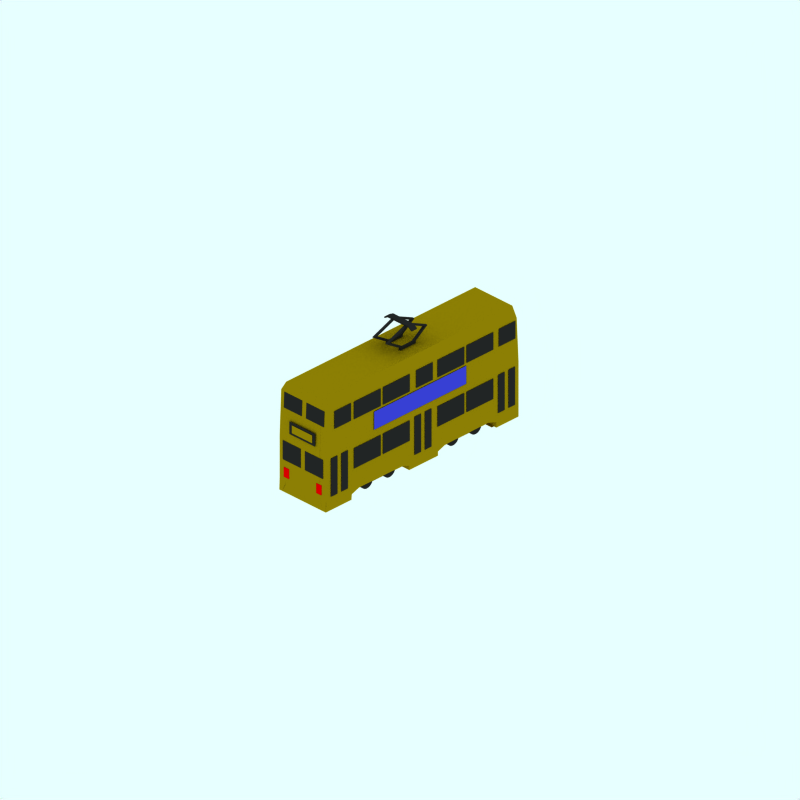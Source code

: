 # Source: blackpool-jubilee.blend  (saved by Blender 2.43.0; exported with 4.5.12 LTS)
import bpy
from mathutils import Matrix  # noqa: F401  (used for matrix-valued properties, if any)

bpy.ops.wm.read_factory_settings(use_empty=True)
scene = bpy.context.scene
scene.name = 'Scene'

# ---- collections
col_collection_1 = bpy.data.collections.new('Collection 1'); scene.collection.children.link(col_collection_1)
col_collection_2 = bpy.data.collections.new('Collection 2'); scene.collection.children.link(col_collection_2)
col_collection_2.hide_render = True
col_collection_2.hide_viewport = True
col_collection_3 = bpy.data.collections.new('Collection 3'); scene.collection.children.link(col_collection_3)
col_collection_3.hide_render = True
col_collection_3.hide_viewport = True

# ---- materials (node trees are filled in below, after node groups)
mat_redlight = bpy.data.materials.new('Redlight')
mat_redlight.alpha_threshold = 0.0
mat_redlight.preview_render_type = 'CUBE'
mat_redlight.diffuse_color = (0.9358, 0.0, 0.0, 1.0)
mat_redlight.specular_color = (1.0, 0.9999, 0.9999)
mat_redlight.roughness = 0.5
mat_redlight.line_color = (0.0, 0.0, 0.0, 1.0)
mat_underframe = bpy.data.materials.new('Underframe')
mat_underframe.alpha_threshold = 0.0
mat_underframe.preview_render_type = 'FLAT'
mat_underframe.diffuse_color = (0.1446, 0.1446, 0.1446, 1.0)
mat_underframe.roughness = 0.5
mat_underframe.line_color = (0.0, 0.0, 0.0, 1.0)
mat_endcoachwarning = bpy.data.materials.new('EndCoachWarning')
mat_endcoachwarning.alpha_threshold = 0.0
mat_endcoachwarning.preview_render_type = 'FLAT'
mat_endcoachwarning.diffuse_color = (0.6057, 0.4983, 0.01747, 1.0)
mat_endcoachwarning.roughness = 0.5
mat_endcoachwarning.line_color = (0.0, 0.0, 0.0, 1.0)
mat_maincolour2_001 = bpy.data.materials.new('MainColour2.001')
mat_maincolour2_001.alpha_threshold = 0.0
mat_maincolour2_001.preview_render_type = 'FLAT'
mat_maincolour2_001.diffuse_color = (0.1421, 0.62, 0.07963, 1.0)
mat_maincolour2_001.roughness = 0.5
mat_maincolour2_001.line_color = (0.0, 0.0, 0.0, 1.0)
mat_maincolour2 = bpy.data.materials.new('MainColour2')
mat_maincolour2.alpha_threshold = 0.0
mat_maincolour2.preview_render_type = 'FLAT'
mat_maincolour2.diffuse_color = (0.2375, 0.2518, 0.8334, 1.0)
mat_maincolour2.roughness = 0.5
mat_maincolour2.line_color = (0.0, 0.0, 0.0, 1.0)

# ---- material node trees

# ---- world
world_world = bpy.data.worlds.new('World'); scene.world = world_world
world_world.color = (0.9059, 1.0, 1.0)
world_world.use_sun_shadow = False
world_world.sun_shadow_jitter_overblur = 0.0
world_world.cycles.sampling_method = 'MANUAL'
world_world.cycles.sample_map_resolution = 256

# ---- cameras
cam_camera_001 = bpy.data.cameras.new('Camera.001')
cam_camera_001.type = 'ORTHO'
cam_camera_001.passepartout_alpha = 0.2
cam_camera_001.clip_end = 100.0
cam_camera_001.lens = 35.0
cam_camera_001.ortho_scale = 24.0
cam_camera_001.display_size = 5.91
cam_camera_001.show_passepartout = False
cam_camera_001.show_safe_areas = True
cam_camera_001.dof.focus_distance = 0.0
cam_camera_001.dof.aperture_fstop = 128.0

# ---- lights
light_lamp = bpy.data.lights.new('Lamp', 'SUN')
light_lamp.transmission_factor = 0.0
light_lamp.angle = 1.571
light_lamp.energy = 0.028
light_lamp.shadow_buffer_clip_start = 0.5
light_lamp.shadow_soft_size = 1.0
light_lamp.shadow_cascade_max_distance = 1000.0
light_lamp.cycles.use_multiple_importance_sampling = False

# ---- meshes
me_cube_003 = bpy.data.meshes.new('Cube.003')
me_cube_003.from_pydata([(-0.1078, -0.168, -0.2828), (-0.1078, 0.168, -0.2828), (0.1078, 0.168, -0.2828), (0.1078, -0.168, -0.2828), (-0.1078, -0.168, -0.4985), (-0.1078, 0.168, -0.4985), (0.1078, 0.168, -0.4985), (0.1078, -0.168, -0.4985), (0.1078, -0.168, 0.8793), (0.1078, 0.168, 0.8793), (-0.1078, 0.168, 0.8793), (-0.1078, -0.168, 0.8793), (0.1078, -0.168, 1.095), (0.1078, 0.168, 1.095), (-0.1078, 0.168, 1.095), (-0.1078, -0.168, 1.095)], [], [(0, 1, 2, 3), (4, 7, 6, 5), (0, 4, 5, 1), (1, 5, 6, 2), (2, 6, 7, 3), (4, 0, 3, 7), (12, 8, 11, 15), (13, 9, 8, 12), (14, 10, 9, 13), (15, 11, 10, 14), (11, 8, 9, 10), (13, 12, 15, 14)])
me_cube_003.materials.append(mat_redlight)
me_cube_003.use_remesh_preserve_volume = False
me_cube_003.use_remesh_preserve_attributes = False
me_cube_003.use_mirror_vertex_groups = False
me_cube_003.update()
me_cube_002 = bpy.data.meshes.new('Cube.002')
me_cube_002.from_pydata([(-0.1078, -0.168, -0.2828), (-0.1078, 0.168, -0.2828), (0.1078, 0.168, -0.2828), (0.1078, -0.168, -0.2828), (-0.1078, -0.168, -0.4985), (-0.1078, 0.168, -0.4985), (0.1078, 0.168, -0.4985), (0.1078, -0.168, -0.4985), (0.1078, -0.168, 0.8793), (0.1078, 0.168, 0.8793), (-0.1078, 0.168, 0.8793), (-0.1078, -0.168, 0.8793), (0.1078, -0.168, 1.095), (0.1078, 0.168, 1.095), (-0.1078, 0.168, 1.095), (-0.1078, -0.168, 1.095)], [], [(0, 1, 2, 3), (4, 7, 6, 5), (0, 4, 5, 1), (1, 5, 6, 2), (2, 6, 7, 3), (4, 0, 3, 7), (12, 8, 11, 15), (13, 9, 8, 12), (14, 10, 9, 13), (15, 11, 10, 14), (11, 8, 9, 10), (13, 12, 15, 14)])
me_cube_002.materials.append(mat_redlight)
me_cube_002.use_remesh_preserve_volume = False
me_cube_002.use_remesh_preserve_attributes = False
me_cube_002.use_mirror_vertex_groups = False
me_cube_002.update()
me_plane_011 = bpy.data.meshes.new('Plane.011')
me_plane_011.from_pydata([(0.2168, 0.3296, 4.152), (0.2168, -0.3296, 4.152), (-0.5454, -0.3296, 4.152), (-0.5454, 0.3296, 4.152), (0.3944, 0.3296, 4.152), (0.3944, -0.3296, 4.152), (1.157, -0.3296, 4.152), (1.157, 0.3296, 4.152), (1.157, 1.977, 4.083), (1.157, 1.443, 4.106), (0.3944, 1.443, 4.106), (0.3944, 1.977, 4.083), (-0.5454, 1.977, 4.083), (-0.5454, 1.443, 4.106), (0.2168, 1.443, 4.106), (0.2168, 1.977, 4.083)], [], [(0, 3, 2, 1), (5, 6, 7, 4), (10, 9, 8, 11), (13, 14, 15, 12)])
me_plane_011.materials.append(mat_underframe)
me_plane_011.use_remesh_preserve_volume = False
me_plane_011.use_remesh_preserve_attributes = False
me_plane_011.use_mirror_vertex_groups = False
me_plane_011.update()
me_plane_010 = bpy.data.meshes.new('Plane.010')
me_plane_010.from_pydata([(0.2168, 0.3296, 4.152), (0.2168, -0.3296, 4.152), (-0.5454, -0.3296, 4.152), (-0.5454, 0.3296, 4.152), (0.3944, 0.3296, 4.152), (0.3944, -0.3296, 4.152), (1.157, -0.3296, 4.152), (1.157, 0.3296, 4.152), (1.157, 1.977, 4.083), (1.157, 1.443, 4.106), (0.3944, 1.443, 4.106), (0.3944, 1.977, 4.083), (-0.5454, 1.977, 4.083), (-0.5454, 1.443, 4.106), (0.2168, 1.443, 4.106), (0.2168, 1.977, 4.083)], [], [(0, 3, 2, 1), (5, 6, 7, 4), (10, 9, 8, 11), (13, 14, 15, 12)])
me_plane_010.materials.append(mat_underframe)
me_plane_010.use_remesh_preserve_volume = False
me_plane_010.use_remesh_preserve_attributes = False
me_plane_010.use_mirror_vertex_groups = False
me_plane_010.update()
me_cube_001 = bpy.data.meshes.new('Cube.001')
me_cube_001.from_pydata([(0.44, -0.02277, -0.721), (0.44, -0.1875, -0.721), (-0.44, -0.1875, -0.721), (-0.44, -0.02277, -0.721), (0.44, -0.02277, -0.5563), (0.44, -0.1875, -0.5563), (-0.44, -0.1875, -0.5563), (-0.44, -0.02277, -0.5563), (0.7028, -0.1875, -0.5563), (0.7028, -0.02277, -0.5563), (0.7028, -0.1875, -0.721), (0.7028, -0.02277, -0.721), (-0.6503, -0.02277, -0.5563), (-0.6503, -0.1875, -0.5563), (-0.6503, -0.02277, -0.721), (-0.6503, -0.1875, -0.721), (-1.701, 0.7131, -0.721), (-1.701, 0.7131, -0.5563), (-1.452, 0.6999, -0.5563), (-1.452, 0.6999, -0.721), (-0.03269, 1.396, -0.721), (-0.03269, 1.396, -0.5563), (-0.2429, 1.396, -0.5563), (-0.2429, 1.396, -0.721), (-0.2429, 1.488, -0.721), (-0.2429, 1.488, -0.5563), (-0.03269, 1.488, -0.5563), (-0.03269, 1.488, -0.721), (0.2301, 1.488, -0.721), (0.2301, 1.488, -0.5563), (0.2301, 1.396, -0.5563), (0.2301, 1.396, -0.721), (1.912, 0.7393, -0.721), (1.912, 0.7393, -0.5563), (1.649, 0.7393, -0.5563), (1.649, 0.7393, -0.721), (1.649, 0.7393, 0.4453), (1.649, 0.7393, 0.61), (1.912, 0.7393, 0.61), (1.912, 0.7393, 0.4453), (0.2301, 1.396, 0.4453), (0.2301, 1.396, 0.61), (0.2301, 1.488, 0.61), (0.2301, 1.488, 0.4453), (-0.03269, 1.488, 0.4453), (-0.03269, 1.488, 0.61), (-0.2429, 1.488, 0.61), (-0.2429, 1.488, 0.4453), (-0.2429, 1.396, 0.4453), (-0.2429, 1.396, 0.61), (-0.03269, 1.396, 0.61), (-0.03269, 1.396, 0.4453), (-1.452, 0.6999, 0.4453), (-1.452, 0.6999, 0.61), (-1.701, 0.7131, 0.61), (-1.701, 0.7131, 0.4453), (-0.6503, -0.1875, 0.4453), (-0.6503, -0.02277, 0.4453), (-0.6503, -0.1875, 0.61), (-0.6503, -0.02277, 0.61), (0.7028, -0.02277, 0.4453), (0.7028, -0.1875, 0.4453), (0.7028, -0.02277, 0.61), (0.7028, -0.1875, 0.61), (-0.44, -0.02277, 0.61), (-0.44, -0.1875, 0.61), (0.44, -0.1875, 0.61), (0.44, -0.02277, 0.61), (-0.44, -0.02277, 0.4453), (-0.44, -0.1875, 0.4453), (0.44, -0.1875, 0.4453), (0.44, -0.02277, 0.4453), (-0.03269, 1.396, 0.8989), (-0.2429, 1.396, 0.8989), (-0.2429, 1.488, 0.8989), (-0.03269, 1.488, 0.8989), (0.2301, 1.488, 0.8989), (0.2301, 1.396, 0.8989), (0.2301, 1.222, 1.21), (0.2301, 1.314, 1.21), (-0.03269, 1.314, 1.21), (-0.2429, 1.314, 1.21), (-0.2429, 1.222, 1.21), (-0.03269, 1.222, 1.21), (0.2301, 1.396, -0.9612), (0.2301, 1.488, -0.9612), (-0.03269, 1.488, -0.9612), (-0.2429, 1.488, -0.9612), (-0.2429, 1.396, -0.9612), (-0.03269, 1.396, -0.9612), (-0.03269, 1.209, -1.218), (-0.2429, 1.209, -1.218), (-0.2429, 1.301, -1.218), (-0.03269, 1.301, -1.218), (0.2301, 1.301, -1.218), (0.2301, 1.209, -1.218)], [], [(0, 1, 2, 3), (4, 7, 6, 5), (1, 5, 6, 2), (4, 0, 3, 7), (0, 4, 9, 11), (5, 1, 10, 8), (4, 5, 8, 9), (1, 0, 11, 10), (11, 9, 8, 10), (2, 6, 13, 15), (6, 7, 12, 13), (3, 2, 15, 14), (15, 13, 12, 14), (12, 7, 18, 17), (14, 12, 17, 16), (3, 14, 16, 19), (7, 3, 19, 18), (18, 19, 20, 21), (19, 16, 23, 20), (16, 17, 22, 23), (17, 18, 21, 22), (22, 21, 26, 25), (23, 22, 25, 24), (26, 27, 24, 25), (27, 26, 29, 28), (26, 21, 30, 29), (30, 31, 28, 29), (31, 30, 33, 32), (30, 21, 34, 33), (20, 31, 32, 35), (21, 20, 35, 34), (34, 35, 32, 33), (4, 9, 33, 34), (9, 11, 32, 33), (0, 4, 34, 35), (0, 35, 32, 11), (71, 36, 39, 60), (71, 67, 37, 36), (62, 60, 39, 38), (67, 62, 38, 37), (37, 36, 39, 38), (50, 51, 36, 37), (51, 40, 39, 36), (41, 50, 37, 38), (40, 41, 38, 39), (41, 40, 43, 42), (51, 44, 43, 40), (44, 45, 42, 43), (45, 44, 47, 46), (51, 48, 47, 44), (48, 49, 46, 47), (54, 53, 50, 49), (55, 54, 49, 48), (52, 55, 48, 51), (53, 52, 51, 50), (64, 68, 52, 53), (68, 57, 55, 52), (57, 59, 54, 55), (59, 64, 53, 54), (56, 58, 59, 57), (68, 69, 56, 57), (65, 64, 59, 58), (69, 65, 58, 56), (60, 62, 63, 61), (70, 71, 60, 61), (67, 66, 63, 62), (66, 70, 61, 63), (71, 67, 62, 60), (67, 71, 68, 64), (70, 66, 65, 69), (67, 64, 65, 66), (71, 70, 69, 68), (25, 29, 43, 47), (22, 30, 40, 48), (22, 25, 47, 48), (29, 30, 40, 43), (49, 50, 72, 73), (45, 46, 74, 75), (46, 49, 73, 74), (42, 45, 75, 76), (50, 41, 77, 72), (41, 42, 76, 77), (77, 76, 79, 78), (72, 77, 78, 83), (76, 75, 80, 79), (74, 73, 82, 81), (75, 74, 81, 80), (73, 72, 83, 82), (80, 83, 78, 79), (82, 83, 80, 81), (31, 20, 89, 84), (28, 31, 84, 85), (27, 28, 85, 86), (24, 27, 86, 87), (23, 24, 87, 88), (20, 23, 88, 89), (89, 88, 91, 90), (88, 87, 92, 91), (87, 86, 93, 92), (86, 85, 94, 93), (85, 84, 95, 94), (84, 89, 90, 95), (90, 91, 92, 93), (90, 93, 94, 95)])
me_cube_001.materials.append(mat_underframe)
me_cube_001.use_remesh_preserve_volume = False
me_cube_001.use_remesh_preserve_attributes = False
me_cube_001.use_mirror_vertex_groups = False
me_cube_001.update()
me_plane_009 = bpy.data.meshes.new('Plane.009')
me_plane_009.from_pydata([(0.5426, -1.414, 4.177), (0.5426, -1.85, 4.177), (-0.5426, -1.85, 4.177), (-0.5426, -1.414, 4.177)], [], [(0, 3, 2, 1)])
me_plane_009.materials.append(mat_underframe)
me_plane_009.use_remesh_preserve_volume = False
me_plane_009.use_remesh_preserve_attributes = False
me_plane_009.use_mirror_vertex_groups = False
me_plane_009.update()
me_plane_008 = bpy.data.meshes.new('Plane.008')
me_plane_008.from_pydata([(0.4356, -1.504, 4.261), (0.4356, -1.781, 4.261), (-0.4356, -1.781, 4.261), (-0.4356, -1.504, 4.261)], [], [(0, 3, 2, 1)])
me_plane_008.materials.append(mat_endcoachwarning)
me_plane_008.use_remesh_preserve_volume = False
me_plane_008.use_remesh_preserve_attributes = False
me_plane_008.use_mirror_vertex_groups = False
me_plane_008.update()
me_plane_007 = bpy.data.meshes.new('Plane.007')
me_plane_007.from_pydata([(0.4356, -1.504, 4.261), (0.4356, -1.781, 4.261), (-0.4356, -1.781, 4.261), (-0.4356, -1.504, 4.261)], [], [(0, 3, 2, 1)])
me_plane_007.materials.append(mat_endcoachwarning)
me_plane_007.use_remesh_preserve_volume = False
me_plane_007.use_remesh_preserve_attributes = False
me_plane_007.use_mirror_vertex_groups = False
me_plane_007.update()
me_plane_006 = bpy.data.meshes.new('Plane.006')
me_plane_006.from_pydata([(0.5426, -1.414, 4.177), (0.5426, -1.85, 4.177), (-0.5426, -1.85, 4.177), (-0.5426, -1.414, 4.177)], [], [(0, 3, 2, 1)])
me_plane_006.materials.append(mat_underframe)
me_plane_006.use_remesh_preserve_volume = False
me_plane_006.use_remesh_preserve_attributes = False
me_plane_006.use_mirror_vertex_groups = False
me_plane_006.update()
me_plane_005 = bpy.data.meshes.new('Plane.005')
me_plane_005.from_pydata([(1.958, 0.495, 1.065), (1.958, -0.1317, 1.065), (-1.958, -0.1317, 1.065), (-1.958, 0.495, 1.065)], [], [(0, 3, 2, 1)])
me_plane_005.materials.append(mat_maincolour2_001)
me_plane_005.use_remesh_preserve_volume = False
me_plane_005.use_remesh_preserve_attributes = False
me_plane_005.use_mirror_vertex_groups = False
me_plane_005.update()
me_plane_004 = bpy.data.meshes.new('Plane.004')
me_plane_004.from_pydata([(1.958, 0.495, 1.053), (1.958, -0.1317, 1.053), (-1.958, -0.1317, 1.053), (-1.958, 0.495, 1.053)], [], [(0, 3, 2, 1)])
me_plane_004.materials.append(mat_maincolour2)
me_plane_004.use_remesh_preserve_volume = False
me_plane_004.use_remesh_preserve_attributes = False
me_plane_004.use_mirror_vertex_groups = False
me_plane_004.update()
me_plane_003 = bpy.data.meshes.new('Plane.003')
me_plane_003.from_pydata([(0.5248, 0.6578, 0.9311), (0.5248, -0.0443, 0.9311), (-0.1772, -0.0443, 0.9311), (-0.1772, 0.6578, 0.9311), (0.572, 0.6578, 0.9311), (0.572, -0.0443, 0.9311), (1.274, -0.0443, 0.9311), (1.274, 0.6578, 0.9311), (2.023, 0.6578, 0.9311), (2.023, -0.0443, 0.9311), (1.321, -0.0443, 0.9311), (1.321, 0.6578, 0.9311), (2.084, 0.6578, 0.9311), (2.084, -0.0443, 0.9311), (2.786, -0.0443, 0.9311), (2.786, 0.6578, 0.9311), (6.926, 0.6578, 0.9311), (6.926, -0.0443, 0.9311), (6.224, -0.0443, 0.9311), (6.224, 0.6578, 0.9311), (5.462, 0.6578, 0.9311), (5.462, -0.0443, 0.9311), (6.164, -0.0443, 0.9311), (6.164, 0.6578, 0.9311), (5.414, 0.6578, 0.9311), (5.414, -0.0443, 0.9311), (4.712, -0.0443, 0.9311), (4.712, 0.6578, 0.9311), (3.963, 0.6578, 0.9311), (3.963, -0.0443, 0.9311), (4.665, -0.0443, 0.9311), (4.665, 0.6578, 0.9311), (4.665, 2.301, 0.9311), (4.665, 1.695, 0.9311), (3.963, 1.695, 0.9311), (3.963, 2.301, 0.9311), (4.712, 2.301, 0.9311), (4.712, 1.695, 0.9311), (5.414, 1.695, 0.9311), (5.414, 2.301, 0.9311), (6.164, 2.301, 0.9311), (6.164, 1.695, 0.9311), (5.462, 1.695, 0.9311), (5.462, 2.301, 0.9311), (6.224, 2.301, 0.9311), (6.224, 1.695, 0.9311), (6.926, 1.695, 0.9311), (6.926, 2.301, 0.9311), (2.786, 2.301, 0.9311), (2.786, 1.695, 0.9311), (2.084, 1.695, 0.9311), (2.084, 2.301, 0.9311), (1.321, 2.301, 0.9311), (1.321, 1.695, 0.9311), (2.023, 1.695, 0.9311), (2.023, 2.301, 0.9311), (1.274, 2.301, 0.9311), (1.274, 1.695, 0.9311), (0.572, 1.695, 0.9311), (0.572, 2.301, 0.9311), (-0.1772, 2.301, 0.9311), (-0.1772, 1.695, 0.9311), (0.5248, 1.695, 0.9311), (0.5248, 2.301, 0.9311), (2.806, 2.301, 0.9311), (2.806, 1.695, 0.9311), (3.35, 1.695, 0.9311), (3.35, 2.301, 0.9311), (3.918, 2.301, 0.9311), (3.918, 1.695, 0.9311), (3.374, 1.695, 0.9311), (3.374, 2.301, 0.9311), (7.294, 0.6578, 0.9311), (7.294, -0.0443, 0.9311), (7.018, -0.0443, 0.9311), (7.018, 0.6578, 0.9311), (-0.5685, 0.6578, 0.9311), (-0.5685, -0.0443, 0.9311), (-0.2928, -0.0443, 0.9311), (-0.2928, 0.6578, 0.9311), (-0.2928, 2.306, 0.9311), (-0.2928, 1.733, 0.9311), (-0.5685, 1.733, 0.9311), (-0.5685, 2.306, 0.9311), (7.018, 2.306, 0.9311), (7.018, 1.733, 0.9311), (7.294, 1.733, 0.9311), (7.294, 2.306, 0.9311), (3.012, 0.5869, 0.9311), (3.012, 0.01384, 0.9311), (3.288, 0.01384, 0.9311), (3.288, 0.5869, 0.9311), (3.729, 0.5869, 0.9311), (3.729, 0.01384, 0.9311), (3.453, 0.01384, 0.9311), (3.453, 0.5869, 0.9311)], [], [(0, 3, 2, 1), (5, 6, 7, 4), (10, 9, 8, 11), (13, 14, 15, 12), (18, 17, 16, 19), (21, 22, 23, 20), (26, 25, 24, 27), (29, 30, 31, 28), (34, 33, 32, 35), (37, 38, 39, 36), (42, 41, 40, 43), (45, 46, 47, 44), (50, 49, 48, 51), (53, 54, 55, 52), (58, 57, 56, 59), (63, 60, 61, 62), (65, 66, 67, 64), (70, 69, 68, 71), (74, 73, 72, 75), (77, 78, 79, 76), (82, 81, 80, 83), (85, 86, 87, 84), (89, 90, 91, 88), (94, 93, 92, 95)])
me_plane_003.materials.append(mat_underframe)
me_plane_003.use_remesh_preserve_volume = False
me_plane_003.use_remesh_preserve_attributes = False
me_plane_003.use_mirror_vertex_groups = False
me_plane_003.update()
me_plane = bpy.data.meshes.new('Plane')
me_plane.from_pydata([(1.576, 0.6578, 0.9311), (1.576, -0.0443, 0.9311), (0.4426, -0.0443, 0.9311), (0.4426, 0.6578, 0.9311), (1.674, 0.6578, 0.9311), (1.674, -0.0443, 0.9311), (2.807, -0.0443, 0.9311), (2.807, 0.6578, 0.9311), (-0.3874, 2.275, 0.9311), (-0.3874, 1.669, 0.9311), (0.3146, 1.669, 0.9311), (0.3146, 2.275, 0.9311), (3.012, 0.6962, 0.9311), (3.012, -0.6225, 0.9311), (3.288, -0.6225, 0.9311), (3.288, 0.6962, 0.9311), (3.729, 0.6962, 0.9311), (3.729, -0.6225, 0.9311), (3.453, -0.6225, 0.9311), (3.453, 0.6962, 0.9311), (7.001, 0.6962, 0.9311), (7.001, -0.6225, 0.9311), (7.276, -0.6225, 0.9311), (7.276, 0.6962, 0.9311), (6.835, 0.6962, 0.9311), (6.835, -0.6225, 0.9311), (6.559, -0.6225, 0.9311), (6.559, 0.6962, 0.9311), (-0.5353, 0.6962, 0.9311), (-0.5353, -0.6225, 0.9311), (-0.2596, -0.6225, 0.9311), (-0.2596, 0.6962, 0.9311), (0.1821, 0.6962, 0.9311), (0.1821, -0.6225, 0.9311), (-0.09365, -0.6225, 0.9311), (-0.09365, 0.6962, 0.9311), (6.354, 0.6578, 0.9311), (6.354, -0.0443, 0.9311), (5.221, -0.0443, 0.9311), (5.221, 0.6578, 0.9311), (3.99, 0.6578, 0.9311), (3.99, -0.0443, 0.9311), (5.123, -0.0443, 0.9311), (5.123, 0.6578, 0.9311), (5.123, 2.265, 0.9311), (5.123, 1.664, 0.9311), (3.99, 1.664, 0.9311), (3.99, 2.265, 0.9311), (5.221, 2.265, 0.9311), (5.221, 1.664, 0.9311), (6.354, 1.664, 0.9311), (6.354, 2.265, 0.9311), (2.807, 2.265, 0.9311), (2.807, 1.664, 0.9311), (1.674, 1.664, 0.9311), (1.674, 2.265, 0.9311), (0.4426, 2.265, 0.9311), (0.4426, 1.664, 0.9311), (1.576, 1.664, 0.9311), (1.576, 2.265, 0.9311), (3.783, 2.275, 0.9311), (3.783, 1.669, 0.9311), (3.081, 1.669, 0.9311), (3.081, 2.275, 0.9311), (6.589, 2.275, 0.9311), (6.589, 1.669, 0.9311), (7.291, 1.669, 0.9311), (7.291, 2.275, 0.9311)], [], [(0, 3, 2, 1), (5, 6, 7, 4), (11, 8, 9, 10), (13, 14, 15, 12), (18, 17, 16, 19), (21, 22, 23, 20), (26, 25, 24, 27), (29, 30, 31, 28), (34, 33, 32, 35), (38, 37, 36, 39), (41, 42, 43, 40), (46, 45, 44, 47), (49, 50, 51, 48), (54, 53, 52, 55), (59, 56, 57, 58), (60, 63, 62, 61), (67, 64, 65, 66)])
me_plane.materials.append(mat_underframe)
me_plane.use_remesh_preserve_volume = False
me_plane.use_remesh_preserve_attributes = False
me_plane.use_mirror_vertex_groups = False
me_plane.update()
me_cube = bpy.data.meshes.new('Cube')
me_cube.from_pydata([(3.325, 2.351, -0.1659), (-2.984, 2.351, -0.1659), (3.325, 2.351, 1.464), (-2.984, 2.351, 1.464), (-2.984, -0.2771, 1.464), (3.325, -0.2771, 1.464), (-2.984, -0.2771, -0.1659), (3.325, -0.2771, -0.1659), (4.148, -0.6557, 1.464), (4.148, -0.6557, -0.1659), (4.148, -0.2771, -0.1659), (4.148, -0.2771, 1.464), (4.148, 0.8114, 1.464), (4.069, 2.351, 1.464), (4.148, 0.8114, -0.1659), (4.069, 2.351, -0.1659), (-4.015, -0.6557, 1.464), (-4.015, -0.6557, -0.1659), (-4.015, -0.2771, -0.1659), (-4.015, -0.2771, 1.464), (-3.95, 2.351, 1.464), (-4.015, 0.8114, 1.464), (-3.95, 2.351, -0.1659), (-4.015, 0.8114, -0.1659), (-2.626, -0.2771, 1.464), (-2.626, -0.2771, -0.1659), (-2.626, -0.6557, -0.1659), (-2.626, -0.6557, 1.464), (2.869, -0.6557, 1.464), (2.869, -0.6557, -0.1659), (2.869, -0.2771, -0.1659), (2.869, -0.2771, 1.464), (2.869, -0.8003, -0.3489), (2.869, -0.8003, 1.651), (-2.626, -0.8003, 1.651), (-2.626, -0.8003, -0.3489), (-4.015, -0.8003, -0.3489), (-4.015, -0.8003, 1.651), (4.148, -0.8003, -0.3489), (4.148, -0.8003, 1.651), (-0.7722, -0.8135, -0.3489), (-0.7722, -0.8135, 1.651), (1.015, -0.8135, 1.651), (1.015, -0.8135, -0.3489), (0.7286, -0.9186, -0.3489), (0.7286, -0.9186, 1.651), (-0.4856, -0.9186, 1.651), (-0.4856, -0.9186, -0.3489), (-0.4856, -1.063, -0.3489), (-0.4856, -1.063, 1.651), (0.7286, -1.063, 1.651), (0.7286, -1.063, -0.3489), (-4.015, -0.9055, -0.3489), (-4.015, -0.9055, 1.651), (-2.928, -0.9055, 1.651), (-2.928, -0.9055, -0.3489), (-4.029, -1.09, -0.3489), (-4.029, -1.09, 1.651), (-2.942, -1.09, 1.651), (-2.942, -1.09, -0.3489), (3.211, -0.9186, -0.3489), (4.148, -0.9186, -0.3489), (3.211, -0.9186, 1.651), (4.148, -0.9186, 1.651), (3.211, -1.103, -0.3489), (4.148, -1.103, -0.3489), (3.211, -1.103, 1.651), (4.148, -1.103, 1.651), (-3.95, 2.693, -0.2601), (-3.95, 2.693, 1.56), (4.069, 2.693, -0.2601), (4.069, 2.693, 1.56), (-2.984, 2.693, 1.56), (3.325, 2.693, 1.56), (-2.984, 2.693, -0.2601), (3.325, 2.693, -0.2601), (4.148, -1.103, 1.773), (3.211, -1.103, 1.773), (4.148, -0.9186, 1.773), (3.211, -0.9186, 1.773), (-2.942, -1.09, 1.773), (-4.029, -1.09, 1.773), (-2.928, -0.9055, 1.773), (-4.015, -0.9055, 1.773), (0.7286, -1.063, 1.773), (-0.4856, -1.063, 1.773), (-0.4856, -0.9186, 1.773), (0.7286, -0.9186, 1.773), (1.015, -0.8135, 1.773), (-0.7722, -0.8135, 1.773), (4.148, -0.8003, 1.773), (-4.015, -0.8003, 1.773), (-2.626, -0.8003, 1.773), (2.869, -0.8003, 1.773), (2.869, -0.2771, 1.773), (2.869, -0.6557, 1.773), (-2.626, -0.6557, 1.773), (-2.626, -0.2771, 1.773), (-4.015, 0.8114, 1.773), (-3.95, 2.351, 1.773), (-4.015, -0.2771, 1.773), (-4.015, -0.6557, 1.773), (4.069, 2.351, 1.773), (4.148, 0.8114, 1.773), (4.148, -0.2771, 1.773), (4.148, -0.6557, 1.773), (3.325, -0.2771, 1.773), (-2.984, -0.2771, 1.773), (-2.984, 2.351, 1.773), (-2.984, 0.8114, 1.773), (3.325, 0.8114, 1.773), (3.325, 2.351, 1.773), (4.148, -1.103, -0.5011), (3.211, -1.103, -0.5011), (4.148, -0.9186, -0.5011), (3.211, -0.9186, -0.5011), (-2.942, -1.09, -0.5011), (-4.029, -1.09, -0.5011), (-2.928, -0.9055, -0.5011), (-4.015, -0.9055, -0.5011), (0.7286, -1.063, -0.5011), (-0.4856, -1.063, -0.5011), (-0.4856, -0.9186, -0.5011), (0.7286, -0.9186, -0.5011), (1.015, -0.8135, -0.5011), (-0.7722, -0.8135, -0.5011), (4.148, -0.8003, -0.5011), (-4.015, -0.8003, -0.5011), (-2.626, -0.8003, -0.5011), (2.869, -0.8003, -0.5011), (2.869, -0.2771, -0.5011), (2.869, -0.6557, -0.5011), (-2.626, -0.6557, -0.5011), (-2.626, -0.2771, -0.5011), (-4.015, 0.8114, -0.5011), (-3.95, 2.351, -0.5011), (-4.015, -0.2771, -0.5011), (-4.015, -0.6557, -0.5011), (4.069, 2.351, -0.5011), (4.148, 0.8114, -0.5011), (4.148, -0.2771, -0.5011), (4.148, -0.6557, -0.5011), (3.325, -0.2771, -0.5011), (-2.984, -0.2771, -0.5011), (-2.984, 2.351, -0.5011), (-2.984, 0.8114, -0.5011), (3.325, 0.8114, -0.5011), (3.325, 2.351, -0.5011), (3.119, -1.102, 1.651), (3.119, -1.102, -0.3489), (-4.032, -1.088, 1.651), (-4.032, -1.088, -0.3489), (-4.019, -0.9044, 1.651), (-4.019, -0.9044, -0.3489), (-4.019, -0.7992, 1.651), (-4.019, -0.7992, -0.3489), (-4.019, 0.8125, -0.1659), (-3.952, 2.352, -0.1659), (-4.019, 0.8125, 1.464), (-3.952, 2.352, 1.464), (-4.019, -0.276, 1.464), (-4.019, -0.276, -0.1659), (-4.019, -0.6546, -0.1659), (-4.019, -0.6546, 1.464), (4.148, -1.103, 1.651), (4.148, -1.103, -0.3489), (4.148, -0.9186, 1.651), (4.148, -0.9186, -0.3489), (4.148, -0.8003, 1.651), (4.148, -0.8003, -0.3489), (4.069, 2.351, -0.1659), (4.148, 0.8114, -0.1659), (4.069, 2.351, 1.464), (4.148, 0.8114, 1.464), (4.148, -0.2771, 1.464), (4.148, -0.2771, -0.1659), (4.148, -0.6557, -0.1659), (4.148, -0.6557, 1.464)], [], [(19, 18, 25, 24), (24, 25, 30, 31), (31, 30, 29, 28), (28, 29, 32, 33), (26, 27, 34, 35), (35, 34, 41, 40), (33, 32, 43, 42), (42, 43, 44, 45), (40, 41, 46, 47), (47, 46, 49, 48), (45, 44, 51, 50), (48, 49, 50, 51), (34, 35, 55, 54), (54, 55, 59, 58), (32, 33, 62, 60), (60, 62, 66, 64), (20, 3, 72, 69), (22, 20, 69, 68), (1, 22, 68, 74), (15, 0, 75, 70), (13, 15, 70, 71), (2, 13, 71, 73), (3, 2, 73, 72), (0, 1, 74, 75), (73, 75, 74, 72), (75, 73, 71, 70), (72, 74, 68, 69), (67, 63, 78, 76), (66, 67, 76, 77), (62, 66, 77, 79), (63, 39, 90, 78), (33, 62, 79, 93), (58, 57, 81, 80), (54, 58, 80, 82), (57, 53, 83, 81), (34, 54, 82, 92), (53, 37, 91, 83), (50, 49, 85, 84), (45, 50, 84, 87), (49, 46, 86, 85), (46, 41, 89, 86), (42, 45, 87, 88), (33, 42, 88, 93), (41, 34, 92, 89), (39, 8, 105, 90), (37, 16, 101, 91), (11, 31, 94, 104), (24, 31, 94, 97), (19, 24, 97, 100), (20, 21, 98, 99), (3, 20, 99, 108), (21, 19, 100, 98), (16, 19, 100, 101), (19, 4, 107, 100), (12, 13, 102, 103), (13, 2, 111, 102), (11, 12, 103, 104), (5, 11, 104, 106), (8, 11, 104, 105), (4, 5, 106, 107), (2, 3, 108, 111), (111, 108, 109, 110), (110, 109, 107, 106), (110, 106, 104, 103), (111, 110, 103, 102), (107, 109, 98, 100), (109, 108, 99, 98), (101, 100, 97, 96), (96, 97, 94, 95), (105, 104, 94, 95), (105, 95, 93, 90), (96, 95, 93, 92), (101, 96, 92, 91), (92, 93, 88, 89), (89, 88, 87, 86), (86, 87, 84, 85), (91, 92, 82, 83), (83, 82, 80, 81), (90, 93, 79, 78), (78, 79, 77, 76), (65, 61, 114, 112), (64, 65, 112, 113), (60, 64, 113, 115), (61, 38, 126, 114), (32, 60, 115, 129), (59, 56, 117, 116), (55, 59, 116, 118), (56, 52, 119, 117), (35, 55, 118, 128), (52, 36, 127, 119), (48, 51, 120, 121), (51, 44, 123, 120), (47, 48, 121, 122), (44, 43, 124, 123), (40, 47, 122, 125), (43, 32, 129, 124), (35, 40, 125, 128), (38, 9, 141, 126), (36, 17, 137, 127), (30, 10, 140, 130), (30, 25, 133, 130), (25, 18, 136, 133), (23, 22, 135, 134), (22, 1, 144, 135), (18, 23, 134, 136), (6, 18, 136, 143), (18, 17, 137, 136), (15, 14, 139, 138), (0, 15, 138, 147), (14, 10, 140, 139), (10, 9, 141, 140), (10, 7, 142, 140), (7, 6, 143, 142), (1, 0, 147, 144), (147, 146, 145, 144), (145, 146, 142, 143), (142, 146, 139, 140), (146, 147, 138, 139), (145, 143, 136, 134), (144, 145, 134, 135), (136, 137, 132, 133), (133, 132, 131, 130), (141, 131, 130, 140), (141, 131, 129, 126), (131, 132, 128, 129), (137, 132, 128, 127), (129, 128, 125, 124), (124, 125, 122, 123), (123, 122, 121, 120), (127, 128, 118, 119), (119, 118, 116, 117), (126, 129, 115, 114), (114, 115, 113, 112), (64, 66, 148, 149), (57, 53, 152, 150), (56, 57, 150, 151), (52, 56, 151, 153), (53, 37, 154, 152), (36, 52, 153, 155), (37, 16, 163, 154), (17, 36, 155, 162), (22, 23, 156, 157), (21, 20, 159, 158), (20, 22, 157, 159), (23, 18, 161, 156), (19, 21, 158, 160), (17, 18, 161, 162), (19, 16, 163, 160), (156, 158, 159, 157), (158, 156, 161, 160), (163, 162, 161, 160), (163, 162, 155, 154), (154, 155, 153, 152), (152, 153, 151, 150), (65, 67, 164, 165), (67, 63, 166, 164), (61, 65, 165, 167), (63, 39, 168, 166), (38, 61, 167, 169), (39, 8, 177, 168), (9, 38, 169, 176), (14, 15, 170, 171), (13, 12, 173, 172), (15, 13, 172, 170), (12, 11, 174, 173), (10, 14, 171, 175), (9, 10, 175, 176), (11, 8, 177, 174), (170, 172, 173, 171), (171, 173, 174, 175), (175, 174, 177, 176), (177, 176, 169, 168), (168, 169, 167, 166), (166, 167, 165, 164), (69, 99, 159), (68, 69, 159, 157), (68, 157, 135), (68, 135, 138, 70), (69, 71, 102, 99), (70, 138, 170), (71, 102, 172), (70, 71, 172, 170), (138, 140, 175, 170), (140, 141, 176, 175), (112, 165, 176, 141), (102, 104, 174, 172), (104, 105, 177, 174), (76, 164, 177, 105), (81, 150, 163, 101), (100, 101, 163, 160), (99, 100, 160, 159), (117, 151, 162, 137), (136, 137, 162, 161), (135, 157, 161, 136)])
me_cube.polygons.foreach_set('material_index', [0, 0, 0, 0, 0, 0, 0, 0, 0, 0, 0, 0, 0, 0, 0, 0, 0, 0, 0, 0, 0, 0, 0, 0, 2, 2, 2, 0, 0, 0, 0, 0, 0, 0, 0, 0, 0, 0, 0, 0, 0, 0, 0, 0, 0, 0, 0, 0, 0, 0, 0, 0, 1, 0, 0, 0, 0, 0, 1, 0, 0, 0, 1, 0, 0, 0, 0, 1, 0, 1, 0, 0, 0, 0, 0, 0, 0, 0, 0, 0, 0, 0, 0, 0, 0, 0, 0, 0, 0, 0, 0, 0, 0, 0, 0, 0, 0, 0, 0, 0, 0, 0, 0, 0, 0, 0, 1, 0, 0, 0, 1, 0, 0, 0, 0, 1, 0, 0, 0, 0, 1, 0, 1, 0, 0, 0, 0, 0, 0, 0, 0, 0, 0, 0, 0, 0, 0, 0, 0, 0, 0, 0, 0, 0, 0, 0, 1, 1, 0, 0, 1, 0, 0, 0, 0, 0, 0, 0, 0, 0, 0, 0, 0, 0, 0, 0, 1, 1, 0, 0, 1, 0, 0, 0, 0, 0, 0, 0, 0, 0, 0, 0, 0, 1, 0, 0, 1, 0, 0, 1, 0, 0, 1, 0])
me_cube.materials.append(mat_endcoachwarning)
me_cube.materials.append(mat_endcoachwarning)
me_cube.materials.append(mat_endcoachwarning)
me_cube.use_remesh_preserve_volume = False
me_cube.use_remesh_preserve_attributes = False
me_cube.use_mirror_vertex_groups = False
me_cube.update()
me_cylinder_004 = bpy.data.meshes.new('Cylinder.004')
me_cylinder_004.from_pydata([(0.09918, 0.2416, -0.06326), (0.1282, 0.2063, -0.06326), (0.1497, 0.1659, -0.06326), (0.163, 0.1222, -0.06326), (0.1675, 0.07669, -0.06326), (0.163, 0.03119, -0.06326), (0.1497, -0.01257, -0.06326), (0.1282, -0.05289, -0.06326), (0.09918, -0.08823, -0.06326), (0.06384, -0.1172, -0.06326), (0.02352, -0.1388, -0.06326), (-0.02023, -0.1521, -0.06326), (-0.06573, -0.1565, -0.06326), (-0.1112, -0.1521, -0.06326), (-0.155, -0.1388, -0.06326), (-0.1953, -0.1172, -0.06326), (-0.2306, -0.08823, -0.06326), (-0.2597, -0.05289, -0.06326), (-0.2812, -0.01256, -0.06326), (-0.2945, 0.03119, -0.06326), (-0.299, 0.07669, -0.06326), (-0.2945, 0.1222, -0.06326), (-0.2812, 0.1659, -0.06326), (-0.2597, 0.2063, -0.06326), (-0.2306, 0.2416, -0.06326), (-0.1953, 0.2706, -0.06326), (-0.155, 0.2922, -0.06326), (-0.1112, 0.3054, -0.06326), (-0.06573, 0.3099, -0.06326), (-0.02023, 0.3054, -0.06326), (0.02352, 0.2922, -0.06326), (0.06384, 0.2706, -0.06326), (0.09918, 0.2416, 0.06326), (0.1282, 0.2063, 0.06326), (0.1497, 0.1659, 0.06326), (0.163, 0.1222, 0.06326), (0.1675, 0.07669, 0.06326), (0.163, 0.03119, 0.06326), (0.1497, -0.01257, 0.06326), (0.1282, -0.05289, 0.06326), (0.09918, -0.08823, 0.06326), (0.06384, -0.1172, 0.06326), (0.02352, -0.1388, 0.06326), (-0.02023, -0.1521, 0.06326), (-0.06573, -0.1565, 0.06326), (-0.1112, -0.1521, 0.06326), (-0.155, -0.1388, 0.06326), (-0.1953, -0.1172, 0.06326), (-0.2306, -0.08823, 0.06326), (-0.2597, -0.05289, 0.06326), (-0.2812, -0.01257, 0.06326), (-0.2945, 0.03119, 0.06326), (-0.299, 0.07669, 0.06326), (-0.2945, 0.1222, 0.06326), (-0.2812, 0.1659, 0.06326), (-0.2597, 0.2063, 0.06326), (-0.2306, 0.2416, 0.06326), (-0.1953, 0.2706, 0.06326), (-0.155, 0.2922, 0.06326), (-0.1112, 0.3054, 0.06326), (-0.06573, 0.3099, 0.06326), (-0.02023, 0.3054, 0.06326), (0.02352, 0.2922, 0.06326), (0.06384, 0.2706, 0.06326), (-0.06573, 0.07669, -0.06326), (-0.06573, 0.07669, 0.06326), (-0.06573, 0.07669, 1.422), (-0.06573, 0.07669, 1.295), (0.06384, 0.2706, 1.422), (0.02352, 0.2922, 1.422), (-0.02023, 0.3054, 1.422), (-0.06573, 0.3099, 1.422), (-0.1112, 0.3054, 1.422), (-0.155, 0.2922, 1.422), (-0.1953, 0.2706, 1.422), (-0.2306, 0.2416, 1.422), (-0.2597, 0.2063, 1.422), (-0.2812, 0.1659, 1.422), (-0.2945, 0.1222, 1.422), (-0.299, 0.07669, 1.422), (-0.2945, 0.03119, 1.422), (-0.2812, -0.01257, 1.422), (-0.2597, -0.05289, 1.422), (-0.2306, -0.08823, 1.422), (-0.1953, -0.1172, 1.422), (-0.155, -0.1388, 1.422), (-0.1112, -0.1521, 1.422), (-0.06573, -0.1565, 1.422), (-0.02023, -0.1521, 1.422), (0.02352, -0.1388, 1.422), (0.06384, -0.1172, 1.422), (0.09918, -0.08823, 1.422), (0.1282, -0.05289, 1.422), (0.1497, -0.01257, 1.422), (0.163, 0.03119, 1.422), (0.1675, 0.07669, 1.422), (0.163, 0.1222, 1.422), (0.1497, 0.1659, 1.422), (0.1282, 0.2063, 1.422), (0.09918, 0.2416, 1.422), (0.06384, 0.2706, 1.295), (0.02352, 0.2922, 1.295), (-0.02023, 0.3054, 1.295), (-0.06573, 0.3099, 1.295), (-0.1112, 0.3054, 1.295), (-0.155, 0.2922, 1.295), (-0.1953, 0.2706, 1.295), (-0.2306, 0.2416, 1.295), (-0.2597, 0.2063, 1.295), (-0.2812, 0.1659, 1.295), (-0.2945, 0.1222, 1.295), (-0.299, 0.07669, 1.295), (-0.2945, 0.03119, 1.295), (-0.2812, -0.01256, 1.295), (-0.2597, -0.05289, 1.295), (-0.2306, -0.08823, 1.295), (-0.1953, -0.1172, 1.295), (-0.155, -0.1388, 1.295), (-0.1112, -0.1521, 1.295), (-0.06573, -0.1565, 1.295), (-0.02023, -0.1521, 1.295), (0.02352, -0.1388, 1.295), (0.06384, -0.1172, 1.295), (0.09918, -0.08823, 1.295), (0.1282, -0.05289, 1.295), (0.1497, -0.01257, 1.295), (0.163, 0.03119, 1.295), (0.1675, 0.07669, 1.295), (0.163, 0.1222, 1.295), (0.1497, 0.1659, 1.295), (0.1282, 0.2063, 1.295), (0.09918, 0.2416, 1.295), (1.03, 0.2416, 1.295), (1.059, 0.2063, 1.295), (1.081, 0.1659, 1.295), (1.094, 0.1222, 1.295), (1.099, 0.07669, 1.295), (1.094, 0.03119, 1.295), (1.081, -0.01257, 1.295), (1.059, -0.05289, 1.295), (1.03, -0.08823, 1.295), (0.995, -0.1172, 1.295), (0.9547, -0.1388, 1.295), (0.911, -0.1521, 1.295), (0.8655, -0.1565, 1.295), (0.82, -0.1521, 1.295), (0.7762, -0.1388, 1.295), (0.7359, -0.1172, 1.295), (0.7005, -0.08823, 1.295), (0.6715, -0.05289, 1.295), (0.65, -0.01256, 1.295), (0.6367, 0.03119, 1.295), (0.6322, 0.07669, 1.295), (0.6367, 0.1222, 1.295), (0.65, 0.1659, 1.295), (0.6715, 0.2063, 1.295), (0.7005, 0.2416, 1.295), (0.7359, 0.2706, 1.295), (0.7762, 0.2922, 1.295), (0.82, 0.3054, 1.295), (0.8655, 0.3099, 1.295), (0.911, 0.3054, 1.295), (0.9547, 0.2922, 1.295), (0.995, 0.2706, 1.295), (1.03, 0.2416, 1.422), (1.059, 0.2063, 1.422), (1.081, 0.1659, 1.422), (1.094, 0.1222, 1.422), (1.099, 0.07669, 1.422), (1.094, 0.03119, 1.422), (1.081, -0.01257, 1.422), (1.059, -0.05289, 1.422), (1.03, -0.08823, 1.422), (0.995, -0.1172, 1.422), (0.9547, -0.1388, 1.422), (0.911, -0.1521, 1.422), (0.8655, -0.1565, 1.422), (0.82, -0.1521, 1.422), (0.7762, -0.1388, 1.422), (0.7359, -0.1172, 1.422), (0.7005, -0.08823, 1.422), (0.6715, -0.05289, 1.422), (0.65, -0.01257, 1.422), (0.6367, 0.03119, 1.422), (0.6322, 0.07669, 1.422), (0.6367, 0.1222, 1.422), (0.65, 0.1659, 1.422), (0.6715, 0.2063, 1.422), (0.7005, 0.2416, 1.422), (0.7359, 0.2706, 1.422), (0.7762, 0.2922, 1.422), (0.82, 0.3054, 1.422), (0.8655, 0.3099, 1.422), (0.911, 0.3054, 1.422), (0.9547, 0.2922, 1.422), (0.995, 0.2706, 1.422), (0.8655, 0.07669, 1.295), (0.8655, 0.07669, 1.422), (0.8655, 0.07669, 0.06326), (0.8655, 0.07669, -0.06326), (0.995, 0.2706, 0.06326), (0.9547, 0.2922, 0.06326), (0.911, 0.3054, 0.06326), (0.8655, 0.3099, 0.06326), (0.82, 0.3054, 0.06326), (0.7762, 0.2922, 0.06326), (0.7359, 0.2706, 0.06326), (0.7005, 0.2416, 0.06326), (0.6715, 0.2063, 0.06326), (0.65, 0.1659, 0.06326), (0.6367, 0.1222, 0.06326), (0.6322, 0.07669, 0.06326), (0.6367, 0.03119, 0.06326), (0.65, -0.01257, 0.06326), (0.6715, -0.05289, 0.06326), (0.7005, -0.08823, 0.06326), (0.7359, -0.1172, 0.06326), (0.7762, -0.1388, 0.06326), (0.82, -0.1521, 0.06326), (0.8655, -0.1565, 0.06326), (0.911, -0.1521, 0.06326), (0.9547, -0.1388, 0.06326), (0.995, -0.1172, 0.06326), (1.03, -0.08823, 0.06326), (1.059, -0.05289, 0.06326), (1.081, -0.01257, 0.06326), (1.094, 0.03119, 0.06326), (1.099, 0.07669, 0.06326), (1.094, 0.1222, 0.06326), (1.081, 0.1659, 0.06326), (1.059, 0.2063, 0.06326), (1.03, 0.2416, 0.06326), (0.995, 0.2706, -0.06326), (0.9547, 0.2922, -0.06326), (0.911, 0.3054, -0.06326), (0.8655, 0.3099, -0.06326), (0.82, 0.3054, -0.06326), (0.7762, 0.2922, -0.06326), (0.7359, 0.2706, -0.06326), (0.7005, 0.2416, -0.06326), (0.6715, 0.2063, -0.06326), (0.65, 0.1659, -0.06326), (0.6367, 0.1222, -0.06326), (0.6322, 0.07669, -0.06326), (0.6367, 0.03119, -0.06326), (0.65, -0.01256, -0.06326), (0.6715, -0.05289, -0.06326), (0.7005, -0.08823, -0.06326), (0.7359, -0.1172, -0.06326), (0.7762, -0.1388, -0.06326), (0.82, -0.1521, -0.06326), (0.8655, -0.1565, -0.06326), (0.911, -0.1521, -0.06326), (0.9547, -0.1388, -0.06326), (0.995, -0.1172, -0.06326), (1.03, -0.08823, -0.06326), (1.059, -0.05289, -0.06326), (1.081, -0.01257, -0.06326), (1.094, 0.03119, -0.06326), (1.099, 0.07669, -0.06326), (1.094, 0.1222, -0.06326), (1.081, 0.1659, -0.06326), (1.059, 0.2063, -0.06326), (1.03, 0.2416, -0.06326), (0.8901, 0.2657, -0.01138), (0.8901, -0.04659, -0.01138), (-0.1452, -0.04659, -0.01138), (-0.1452, 0.2657, -0.01138), (0.8901, 0.2657, 1.37), (0.8901, -0.04659, 1.37), (-0.1452, -0.04659, 1.37), (-0.1452, 0.2657, 1.37)], [], [(64, 0, 1), (65, 33, 32), (64, 1, 2), (65, 34, 33), (64, 2, 3), (65, 35, 34), (64, 3, 4), (65, 36, 35), (64, 4, 5), (65, 37, 36), (64, 5, 6), (65, 38, 37), (64, 6, 7), (65, 39, 38), (64, 7, 8), (65, 40, 39), (64, 8, 9), (65, 41, 40), (64, 9, 10), (65, 42, 41), (64, 10, 11), (65, 43, 42), (64, 11, 12), (65, 44, 43), (64, 12, 13), (65, 45, 44), (64, 13, 14), (65, 46, 45), (64, 14, 15), (65, 47, 46), (64, 15, 16), (65, 48, 47), (64, 16, 17), (65, 49, 48), (64, 17, 18), (65, 50, 49), (64, 18, 19), (65, 51, 50), (64, 19, 20), (65, 52, 51), (64, 20, 21), (65, 53, 52), (64, 21, 22), (65, 54, 53), (64, 22, 23), (65, 55, 54), (64, 23, 24), (65, 56, 55), (64, 24, 25), (65, 57, 56), (64, 25, 26), (65, 58, 57), (64, 26, 27), (65, 59, 58), (64, 27, 28), (65, 60, 59), (64, 28, 29), (65, 61, 60), (64, 29, 30), (65, 62, 61), (64, 30, 31), (65, 63, 62), (31, 0, 64), (65, 32, 63), (0, 32, 33, 1), (1, 33, 34, 2), (2, 34, 35, 3), (3, 35, 36, 4), (4, 36, 37, 5), (5, 37, 38, 6), (6, 38, 39, 7), (7, 39, 40, 8), (8, 40, 41, 9), (9, 41, 42, 10), (10, 42, 43, 11), (11, 43, 44, 12), (12, 44, 45, 13), (13, 45, 46, 14), (14, 46, 47, 15), (15, 47, 48, 16), (16, 48, 49, 17), (17, 49, 50, 18), (18, 50, 51, 19), (19, 51, 52, 20), (20, 52, 53, 21), (21, 53, 54, 22), (22, 54, 55, 23), (23, 55, 56, 24), (24, 56, 57, 25), (25, 57, 58, 26), (26, 58, 59, 27), (27, 59, 60, 28), (28, 60, 61, 29), (29, 61, 62, 30), (30, 62, 63, 31), (32, 0, 31, 63), (100, 68, 99, 131), (101, 69, 68, 100), (102, 70, 69, 101), (103, 71, 70, 102), (104, 72, 71, 103), (105, 73, 72, 104), (106, 74, 73, 105), (107, 75, 74, 106), (108, 76, 75, 107), (109, 77, 76, 108), (110, 78, 77, 109), (111, 79, 78, 110), (112, 80, 79, 111), (113, 81, 80, 112), (114, 82, 81, 113), (115, 83, 82, 114), (116, 84, 83, 115), (117, 85, 84, 116), (118, 86, 85, 117), (119, 87, 86, 118), (120, 88, 87, 119), (121, 89, 88, 120), (122, 90, 89, 121), (123, 91, 90, 122), (124, 92, 91, 123), (125, 93, 92, 124), (126, 94, 93, 125), (127, 95, 94, 126), (128, 96, 95, 127), (129, 97, 96, 128), (130, 98, 97, 129), (131, 99, 98, 130), (66, 99, 68), (67, 100, 131), (66, 68, 69), (67, 101, 100), (66, 69, 70), (67, 102, 101), (66, 70, 71), (67, 103, 102), (66, 71, 72), (67, 104, 103), (66, 72, 73), (67, 105, 104), (66, 73, 74), (67, 106, 105), (66, 74, 75), (67, 107, 106), (66, 75, 76), (67, 108, 107), (66, 76, 77), (67, 109, 108), (66, 77, 78), (67, 110, 109), (66, 78, 79), (67, 111, 110), (66, 79, 80), (67, 112, 111), (66, 80, 81), (67, 113, 112), (66, 81, 82), (67, 114, 113), (66, 82, 83), (67, 115, 114), (66, 83, 84), (67, 116, 115), (66, 84, 85), (67, 117, 116), (66, 85, 86), (67, 118, 117), (66, 86, 87), (67, 119, 118), (66, 87, 88), (67, 120, 119), (66, 88, 89), (67, 121, 120), (66, 89, 90), (67, 122, 121), (66, 90, 91), (67, 123, 122), (66, 91, 92), (67, 124, 123), (66, 92, 93), (67, 125, 124), (66, 93, 94), (67, 126, 125), (66, 94, 95), (67, 127, 126), (66, 95, 96), (67, 128, 127), (66, 96, 97), (67, 129, 128), (66, 97, 98), (67, 130, 129), (66, 98, 99), (67, 131, 130), (196, 132, 133), (197, 165, 164), (196, 133, 134), (197, 166, 165), (196, 134, 135), (197, 167, 166), (196, 135, 136), (197, 168, 167), (196, 136, 137), (197, 169, 168), (196, 137, 138), (197, 170, 169), (196, 138, 139), (197, 171, 170), (196, 139, 140), (197, 172, 171), (196, 140, 141), (197, 173, 172), (196, 141, 142), (197, 174, 173), (196, 142, 143), (197, 175, 174), (196, 143, 144), (197, 176, 175), (196, 144, 145), (197, 177, 176), (196, 145, 146), (197, 178, 177), (196, 146, 147), (197, 179, 178), (196, 147, 148), (197, 180, 179), (196, 148, 149), (197, 181, 180), (196, 149, 150), (197, 182, 181), (196, 150, 151), (197, 183, 182), (196, 151, 152), (197, 184, 183), (196, 152, 153), (197, 185, 184), (196, 153, 154), (197, 186, 185), (196, 154, 155), (197, 187, 186), (196, 155, 156), (197, 188, 187), (196, 156, 157), (197, 189, 188), (196, 157, 158), (197, 190, 189), (196, 158, 159), (197, 191, 190), (196, 159, 160), (197, 192, 191), (196, 160, 161), (197, 193, 192), (196, 161, 162), (197, 194, 193), (196, 162, 163), (197, 195, 194), (196, 163, 132), (197, 164, 195), (132, 164, 165, 133), (133, 165, 166, 134), (134, 166, 167, 135), (135, 167, 168, 136), (136, 168, 169, 137), (137, 169, 170, 138), (138, 170, 171, 139), (139, 171, 172, 140), (140, 172, 173, 141), (141, 173, 174, 142), (142, 174, 175, 143), (143, 175, 176, 144), (144, 176, 177, 145), (145, 177, 178, 146), (146, 178, 179, 147), (147, 179, 180, 148), (148, 180, 181, 149), (149, 181, 182, 150), (150, 182, 183, 151), (151, 183, 184, 152), (152, 184, 185, 153), (153, 185, 186, 154), (154, 186, 187, 155), (155, 187, 188, 156), (156, 188, 189, 157), (157, 189, 190, 158), (158, 190, 191, 159), (159, 191, 192, 160), (160, 192, 193, 161), (161, 193, 194, 162), (162, 194, 195, 163), (163, 195, 164, 132), (232, 200, 231, 263), (233, 201, 200, 232), (234, 202, 201, 233), (235, 203, 202, 234), (236, 204, 203, 235), (237, 205, 204, 236), (238, 206, 205, 237), (239, 207, 206, 238), (240, 208, 207, 239), (241, 209, 208, 240), (242, 210, 209, 241), (243, 211, 210, 242), (244, 212, 211, 243), (245, 213, 212, 244), (246, 214, 213, 245), (247, 215, 214, 246), (248, 216, 215, 247), (249, 217, 216, 248), (250, 218, 217, 249), (251, 219, 218, 250), (252, 220, 219, 251), (253, 221, 220, 252), (254, 222, 221, 253), (255, 223, 222, 254), (256, 224, 223, 255), (257, 225, 224, 256), (258, 226, 225, 257), (259, 227, 226, 258), (260, 228, 227, 259), (261, 229, 228, 260), (262, 230, 229, 261), (263, 231, 230, 262), (198, 231, 200), (199, 232, 263), (198, 200, 201), (199, 233, 232), (198, 201, 202), (199, 234, 233), (198, 202, 203), (199, 235, 234), (198, 203, 204), (199, 236, 235), (198, 204, 205), (199, 237, 236), (198, 205, 206), (199, 238, 237), (198, 206, 207), (199, 239, 238), (198, 207, 208), (199, 240, 239), (198, 208, 209), (199, 241, 240), (198, 209, 210), (199, 242, 241), (198, 210, 211), (199, 243, 242), (198, 211, 212), (199, 244, 243), (198, 212, 213), (199, 245, 244), (198, 213, 214), (199, 246, 245), (198, 214, 215), (199, 247, 246), (198, 215, 216), (199, 248, 247), (198, 216, 217), (199, 249, 248), (198, 217, 218), (199, 250, 249), (198, 218, 219), (199, 251, 250), (198, 219, 220), (199, 252, 251), (198, 220, 221), (199, 253, 252), (198, 221, 222), (199, 254, 253), (198, 222, 223), (199, 255, 254), (198, 223, 224), (199, 256, 255), (198, 224, 225), (199, 257, 256), (198, 225, 226), (199, 258, 257), (198, 226, 227), (199, 259, 258), (198, 227, 228), (199, 260, 259), (198, 228, 229), (199, 261, 260), (198, 229, 230), (199, 262, 261), (198, 230, 231), (199, 263, 262), (266, 267, 264, 265), (268, 271, 270, 269), (264, 268, 269, 265), (265, 269, 270, 266), (266, 270, 271, 267), (267, 271, 268, 264)])
me_cylinder_004.materials.append(mat_underframe)
me_cylinder_004.use_remesh_preserve_volume = False
me_cylinder_004.use_remesh_preserve_attributes = False
me_cylinder_004.use_mirror_vertex_groups = False
me_cylinder_004.update()
me_cylinder_002 = bpy.data.meshes.new('Cylinder.002')
me_cylinder_002.from_pydata([(0.09918, 0.2416, -0.06326), (0.1282, 0.2063, -0.06326), (0.1497, 0.1659, -0.06326), (0.163, 0.1222, -0.06326), (0.1675, 0.07669, -0.06326), (0.163, 0.03119, -0.06326), (0.1497, -0.01257, -0.06326), (0.1282, -0.05289, -0.06326), (0.09918, -0.08823, -0.06326), (0.06384, -0.1172, -0.06326), (0.02352, -0.1388, -0.06326), (-0.02023, -0.1521, -0.06326), (-0.06573, -0.1565, -0.06326), (-0.1112, -0.1521, -0.06326), (-0.155, -0.1388, -0.06326), (-0.1953, -0.1172, -0.06326), (-0.2306, -0.08823, -0.06326), (-0.2597, -0.05289, -0.06326), (-0.2812, -0.01256, -0.06326), (-0.2945, 0.03119, -0.06326), (-0.299, 0.07669, -0.06326), (-0.2945, 0.1222, -0.06326), (-0.2812, 0.1659, -0.06326), (-0.2597, 0.2063, -0.06326), (-0.2306, 0.2416, -0.06326), (-0.1953, 0.2706, -0.06326), (-0.155, 0.2922, -0.06326), (-0.1112, 0.3054, -0.06326), (-0.06573, 0.3099, -0.06326), (-0.02023, 0.3054, -0.06326), (0.02352, 0.2922, -0.06326), (0.06384, 0.2706, -0.06326), (0.09918, 0.2416, 0.06326), (0.1282, 0.2063, 0.06326), (0.1497, 0.1659, 0.06326), (0.163, 0.1222, 0.06326), (0.1675, 0.07669, 0.06326), (0.163, 0.03119, 0.06326), (0.1497, -0.01257, 0.06326), (0.1282, -0.05289, 0.06326), (0.09918, -0.08823, 0.06326), (0.06384, -0.1172, 0.06326), (0.02352, -0.1388, 0.06326), (-0.02023, -0.1521, 0.06326), (-0.06573, -0.1565, 0.06326), (-0.1112, -0.1521, 0.06326), (-0.155, -0.1388, 0.06326), (-0.1953, -0.1172, 0.06326), (-0.2306, -0.08823, 0.06326), (-0.2597, -0.05289, 0.06326), (-0.2812, -0.01257, 0.06326), (-0.2945, 0.03119, 0.06326), (-0.299, 0.07669, 0.06326), (-0.2945, 0.1222, 0.06326), (-0.2812, 0.1659, 0.06326), (-0.2597, 0.2063, 0.06326), (-0.2306, 0.2416, 0.06326), (-0.1953, 0.2706, 0.06326), (-0.155, 0.2922, 0.06326), (-0.1112, 0.3054, 0.06326), (-0.06573, 0.3099, 0.06326), (-0.02023, 0.3054, 0.06326), (0.02352, 0.2922, 0.06326), (0.06384, 0.2706, 0.06326), (-0.06573, 0.07669, -0.06326), (-0.06573, 0.07669, 0.06326), (-0.06573, 0.07669, 1.422), (-0.06573, 0.07669, 1.295), (0.06384, 0.2706, 1.422), (0.02352, 0.2922, 1.422), (-0.02023, 0.3054, 1.422), (-0.06573, 0.3099, 1.422), (-0.1112, 0.3054, 1.422), (-0.155, 0.2922, 1.422), (-0.1953, 0.2706, 1.422), (-0.2306, 0.2416, 1.422), (-0.2597, 0.2063, 1.422), (-0.2812, 0.1659, 1.422), (-0.2945, 0.1222, 1.422), (-0.299, 0.07669, 1.422), (-0.2945, 0.03119, 1.422), (-0.2812, -0.01257, 1.422), (-0.2597, -0.05289, 1.422), (-0.2306, -0.08823, 1.422), (-0.1953, -0.1172, 1.422), (-0.155, -0.1388, 1.422), (-0.1112, -0.1521, 1.422), (-0.06573, -0.1565, 1.422), (-0.02023, -0.1521, 1.422), (0.02352, -0.1388, 1.422), (0.06384, -0.1172, 1.422), (0.09918, -0.08823, 1.422), (0.1282, -0.05289, 1.422), (0.1497, -0.01257, 1.422), (0.163, 0.03119, 1.422), (0.1675, 0.07669, 1.422), (0.163, 0.1222, 1.422), (0.1497, 0.1659, 1.422), (0.1282, 0.2063, 1.422), (0.09918, 0.2416, 1.422), (0.06384, 0.2706, 1.295), (0.02352, 0.2922, 1.295), (-0.02023, 0.3054, 1.295), (-0.06573, 0.3099, 1.295), (-0.1112, 0.3054, 1.295), (-0.155, 0.2922, 1.295), (-0.1953, 0.2706, 1.295), (-0.2306, 0.2416, 1.295), (-0.2597, 0.2063, 1.295), (-0.2812, 0.1659, 1.295), (-0.2945, 0.1222, 1.295), (-0.299, 0.07669, 1.295), (-0.2945, 0.03119, 1.295), (-0.2812, -0.01256, 1.295), (-0.2597, -0.05289, 1.295), (-0.2306, -0.08823, 1.295), (-0.1953, -0.1172, 1.295), (-0.155, -0.1388, 1.295), (-0.1112, -0.1521, 1.295), (-0.06573, -0.1565, 1.295), (-0.02023, -0.1521, 1.295), (0.02352, -0.1388, 1.295), (0.06384, -0.1172, 1.295), (0.09918, -0.08823, 1.295), (0.1282, -0.05289, 1.295), (0.1497, -0.01257, 1.295), (0.163, 0.03119, 1.295), (0.1675, 0.07669, 1.295), (0.163, 0.1222, 1.295), (0.1497, 0.1659, 1.295), (0.1282, 0.2063, 1.295), (0.09918, 0.2416, 1.295), (1.03, 0.2416, 1.295), (1.059, 0.2063, 1.295), (1.081, 0.1659, 1.295), (1.094, 0.1222, 1.295), (1.099, 0.07669, 1.295), (1.094, 0.03119, 1.295), (1.081, -0.01257, 1.295), (1.059, -0.05289, 1.295), (1.03, -0.08823, 1.295), (0.995, -0.1172, 1.295), (0.9547, -0.1388, 1.295), (0.911, -0.1521, 1.295), (0.8655, -0.1565, 1.295), (0.82, -0.1521, 1.295), (0.7762, -0.1388, 1.295), (0.7359, -0.1172, 1.295), (0.7005, -0.08823, 1.295), (0.6715, -0.05289, 1.295), (0.65, -0.01256, 1.295), (0.6367, 0.03119, 1.295), (0.6322, 0.07669, 1.295), (0.6367, 0.1222, 1.295), (0.65, 0.1659, 1.295), (0.6715, 0.2063, 1.295), (0.7005, 0.2416, 1.295), (0.7359, 0.2706, 1.295), (0.7762, 0.2922, 1.295), (0.82, 0.3054, 1.295), (0.8655, 0.3099, 1.295), (0.911, 0.3054, 1.295), (0.9547, 0.2922, 1.295), (0.995, 0.2706, 1.295), (1.03, 0.2416, 1.422), (1.059, 0.2063, 1.422), (1.081, 0.1659, 1.422), (1.094, 0.1222, 1.422), (1.099, 0.07669, 1.422), (1.094, 0.03119, 1.422), (1.081, -0.01257, 1.422), (1.059, -0.05289, 1.422), (1.03, -0.08823, 1.422), (0.995, -0.1172, 1.422), (0.9547, -0.1388, 1.422), (0.911, -0.1521, 1.422), (0.8655, -0.1565, 1.422), (0.82, -0.1521, 1.422), (0.7762, -0.1388, 1.422), (0.7359, -0.1172, 1.422), (0.7005, -0.08823, 1.422), (0.6715, -0.05289, 1.422), (0.65, -0.01257, 1.422), (0.6367, 0.03119, 1.422), (0.6322, 0.07669, 1.422), (0.6367, 0.1222, 1.422), (0.65, 0.1659, 1.422), (0.6715, 0.2063, 1.422), (0.7005, 0.2416, 1.422), (0.7359, 0.2706, 1.422), (0.7762, 0.2922, 1.422), (0.82, 0.3054, 1.422), (0.8655, 0.3099, 1.422), (0.911, 0.3054, 1.422), (0.9547, 0.2922, 1.422), (0.995, 0.2706, 1.422), (0.8655, 0.07669, 1.295), (0.8655, 0.07669, 1.422), (0.8655, 0.07669, 0.06326), (0.8655, 0.07669, -0.06326), (0.995, 0.2706, 0.06326), (0.9547, 0.2922, 0.06326), (0.911, 0.3054, 0.06326), (0.8655, 0.3099, 0.06326), (0.82, 0.3054, 0.06326), (0.7762, 0.2922, 0.06326), (0.7359, 0.2706, 0.06326), (0.7005, 0.2416, 0.06326), (0.6715, 0.2063, 0.06326), (0.65, 0.1659, 0.06326), (0.6367, 0.1222, 0.06326), (0.6322, 0.07669, 0.06326), (0.6367, 0.03119, 0.06326), (0.65, -0.01257, 0.06326), (0.6715, -0.05289, 0.06326), (0.7005, -0.08823, 0.06326), (0.7359, -0.1172, 0.06326), (0.7762, -0.1388, 0.06326), (0.82, -0.1521, 0.06326), (0.8655, -0.1565, 0.06326), (0.911, -0.1521, 0.06326), (0.9547, -0.1388, 0.06326), (0.995, -0.1172, 0.06326), (1.03, -0.08823, 0.06326), (1.059, -0.05289, 0.06326), (1.081, -0.01257, 0.06326), (1.094, 0.03119, 0.06326), (1.099, 0.07669, 0.06326), (1.094, 0.1222, 0.06326), (1.081, 0.1659, 0.06326), (1.059, 0.2063, 0.06326), (1.03, 0.2416, 0.06326), (0.995, 0.2706, -0.06326), (0.9547, 0.2922, -0.06326), (0.911, 0.3054, -0.06326), (0.8655, 0.3099, -0.06326), (0.82, 0.3054, -0.06326), (0.7762, 0.2922, -0.06326), (0.7359, 0.2706, -0.06326), (0.7005, 0.2416, -0.06326), (0.6715, 0.2063, -0.06326), (0.65, 0.1659, -0.06326), (0.6367, 0.1222, -0.06326), (0.6322, 0.07669, -0.06326), (0.6367, 0.03119, -0.06326), (0.65, -0.01256, -0.06326), (0.6715, -0.05289, -0.06326), (0.7005, -0.08823, -0.06326), (0.7359, -0.1172, -0.06326), (0.7762, -0.1388, -0.06326), (0.82, -0.1521, -0.06326), (0.8655, -0.1565, -0.06326), (0.911, -0.1521, -0.06326), (0.9547, -0.1388, -0.06326), (0.995, -0.1172, -0.06326), (1.03, -0.08823, -0.06326), (1.059, -0.05289, -0.06326), (1.081, -0.01257, -0.06326), (1.094, 0.03119, -0.06326), (1.099, 0.07669, -0.06326), (1.094, 0.1222, -0.06326), (1.081, 0.1659, -0.06326), (1.059, 0.2063, -0.06326), (1.03, 0.2416, -0.06326), (0.8901, 0.2657, -0.01138), (0.8901, -0.04659, -0.01138), (-0.1452, -0.04659, -0.01138), (-0.1452, 0.2657, -0.01138), (0.8901, 0.2657, 1.37), (0.8901, -0.04659, 1.37), (-0.1452, -0.04659, 1.37), (-0.1452, 0.2657, 1.37)], [], [(64, 0, 1), (65, 33, 32), (64, 1, 2), (65, 34, 33), (64, 2, 3), (65, 35, 34), (64, 3, 4), (65, 36, 35), (64, 4, 5), (65, 37, 36), (64, 5, 6), (65, 38, 37), (64, 6, 7), (65, 39, 38), (64, 7, 8), (65, 40, 39), (64, 8, 9), (65, 41, 40), (64, 9, 10), (65, 42, 41), (64, 10, 11), (65, 43, 42), (64, 11, 12), (65, 44, 43), (64, 12, 13), (65, 45, 44), (64, 13, 14), (65, 46, 45), (64, 14, 15), (65, 47, 46), (64, 15, 16), (65, 48, 47), (64, 16, 17), (65, 49, 48), (64, 17, 18), (65, 50, 49), (64, 18, 19), (65, 51, 50), (64, 19, 20), (65, 52, 51), (64, 20, 21), (65, 53, 52), (64, 21, 22), (65, 54, 53), (64, 22, 23), (65, 55, 54), (64, 23, 24), (65, 56, 55), (64, 24, 25), (65, 57, 56), (64, 25, 26), (65, 58, 57), (64, 26, 27), (65, 59, 58), (64, 27, 28), (65, 60, 59), (64, 28, 29), (65, 61, 60), (64, 29, 30), (65, 62, 61), (64, 30, 31), (65, 63, 62), (31, 0, 64), (65, 32, 63), (0, 32, 33, 1), (1, 33, 34, 2), (2, 34, 35, 3), (3, 35, 36, 4), (4, 36, 37, 5), (5, 37, 38, 6), (6, 38, 39, 7), (7, 39, 40, 8), (8, 40, 41, 9), (9, 41, 42, 10), (10, 42, 43, 11), (11, 43, 44, 12), (12, 44, 45, 13), (13, 45, 46, 14), (14, 46, 47, 15), (15, 47, 48, 16), (16, 48, 49, 17), (17, 49, 50, 18), (18, 50, 51, 19), (19, 51, 52, 20), (20, 52, 53, 21), (21, 53, 54, 22), (22, 54, 55, 23), (23, 55, 56, 24), (24, 56, 57, 25), (25, 57, 58, 26), (26, 58, 59, 27), (27, 59, 60, 28), (28, 60, 61, 29), (29, 61, 62, 30), (30, 62, 63, 31), (32, 0, 31, 63), (100, 68, 99, 131), (101, 69, 68, 100), (102, 70, 69, 101), (103, 71, 70, 102), (104, 72, 71, 103), (105, 73, 72, 104), (106, 74, 73, 105), (107, 75, 74, 106), (108, 76, 75, 107), (109, 77, 76, 108), (110, 78, 77, 109), (111, 79, 78, 110), (112, 80, 79, 111), (113, 81, 80, 112), (114, 82, 81, 113), (115, 83, 82, 114), (116, 84, 83, 115), (117, 85, 84, 116), (118, 86, 85, 117), (119, 87, 86, 118), (120, 88, 87, 119), (121, 89, 88, 120), (122, 90, 89, 121), (123, 91, 90, 122), (124, 92, 91, 123), (125, 93, 92, 124), (126, 94, 93, 125), (127, 95, 94, 126), (128, 96, 95, 127), (129, 97, 96, 128), (130, 98, 97, 129), (131, 99, 98, 130), (66, 99, 68), (67, 100, 131), (66, 68, 69), (67, 101, 100), (66, 69, 70), (67, 102, 101), (66, 70, 71), (67, 103, 102), (66, 71, 72), (67, 104, 103), (66, 72, 73), (67, 105, 104), (66, 73, 74), (67, 106, 105), (66, 74, 75), (67, 107, 106), (66, 75, 76), (67, 108, 107), (66, 76, 77), (67, 109, 108), (66, 77, 78), (67, 110, 109), (66, 78, 79), (67, 111, 110), (66, 79, 80), (67, 112, 111), (66, 80, 81), (67, 113, 112), (66, 81, 82), (67, 114, 113), (66, 82, 83), (67, 115, 114), (66, 83, 84), (67, 116, 115), (66, 84, 85), (67, 117, 116), (66, 85, 86), (67, 118, 117), (66, 86, 87), (67, 119, 118), (66, 87, 88), (67, 120, 119), (66, 88, 89), (67, 121, 120), (66, 89, 90), (67, 122, 121), (66, 90, 91), (67, 123, 122), (66, 91, 92), (67, 124, 123), (66, 92, 93), (67, 125, 124), (66, 93, 94), (67, 126, 125), (66, 94, 95), (67, 127, 126), (66, 95, 96), (67, 128, 127), (66, 96, 97), (67, 129, 128), (66, 97, 98), (67, 130, 129), (66, 98, 99), (67, 131, 130), (196, 132, 133), (197, 165, 164), (196, 133, 134), (197, 166, 165), (196, 134, 135), (197, 167, 166), (196, 135, 136), (197, 168, 167), (196, 136, 137), (197, 169, 168), (196, 137, 138), (197, 170, 169), (196, 138, 139), (197, 171, 170), (196, 139, 140), (197, 172, 171), (196, 140, 141), (197, 173, 172), (196, 141, 142), (197, 174, 173), (196, 142, 143), (197, 175, 174), (196, 143, 144), (197, 176, 175), (196, 144, 145), (197, 177, 176), (196, 145, 146), (197, 178, 177), (196, 146, 147), (197, 179, 178), (196, 147, 148), (197, 180, 179), (196, 148, 149), (197, 181, 180), (196, 149, 150), (197, 182, 181), (196, 150, 151), (197, 183, 182), (196, 151, 152), (197, 184, 183), (196, 152, 153), (197, 185, 184), (196, 153, 154), (197, 186, 185), (196, 154, 155), (197, 187, 186), (196, 155, 156), (197, 188, 187), (196, 156, 157), (197, 189, 188), (196, 157, 158), (197, 190, 189), (196, 158, 159), (197, 191, 190), (196, 159, 160), (197, 192, 191), (196, 160, 161), (197, 193, 192), (196, 161, 162), (197, 194, 193), (196, 162, 163), (197, 195, 194), (196, 163, 132), (197, 164, 195), (132, 164, 165, 133), (133, 165, 166, 134), (134, 166, 167, 135), (135, 167, 168, 136), (136, 168, 169, 137), (137, 169, 170, 138), (138, 170, 171, 139), (139, 171, 172, 140), (140, 172, 173, 141), (141, 173, 174, 142), (142, 174, 175, 143), (143, 175, 176, 144), (144, 176, 177, 145), (145, 177, 178, 146), (146, 178, 179, 147), (147, 179, 180, 148), (148, 180, 181, 149), (149, 181, 182, 150), (150, 182, 183, 151), (151, 183, 184, 152), (152, 184, 185, 153), (153, 185, 186, 154), (154, 186, 187, 155), (155, 187, 188, 156), (156, 188, 189, 157), (157, 189, 190, 158), (158, 190, 191, 159), (159, 191, 192, 160), (160, 192, 193, 161), (161, 193, 194, 162), (162, 194, 195, 163), (163, 195, 164, 132), (232, 200, 231, 263), (233, 201, 200, 232), (234, 202, 201, 233), (235, 203, 202, 234), (236, 204, 203, 235), (237, 205, 204, 236), (238, 206, 205, 237), (239, 207, 206, 238), (240, 208, 207, 239), (241, 209, 208, 240), (242, 210, 209, 241), (243, 211, 210, 242), (244, 212, 211, 243), (245, 213, 212, 244), (246, 214, 213, 245), (247, 215, 214, 246), (248, 216, 215, 247), (249, 217, 216, 248), (250, 218, 217, 249), (251, 219, 218, 250), (252, 220, 219, 251), (253, 221, 220, 252), (254, 222, 221, 253), (255, 223, 222, 254), (256, 224, 223, 255), (257, 225, 224, 256), (258, 226, 225, 257), (259, 227, 226, 258), (260, 228, 227, 259), (261, 229, 228, 260), (262, 230, 229, 261), (263, 231, 230, 262), (198, 231, 200), (199, 232, 263), (198, 200, 201), (199, 233, 232), (198, 201, 202), (199, 234, 233), (198, 202, 203), (199, 235, 234), (198, 203, 204), (199, 236, 235), (198, 204, 205), (199, 237, 236), (198, 205, 206), (199, 238, 237), (198, 206, 207), (199, 239, 238), (198, 207, 208), (199, 240, 239), (198, 208, 209), (199, 241, 240), (198, 209, 210), (199, 242, 241), (198, 210, 211), (199, 243, 242), (198, 211, 212), (199, 244, 243), (198, 212, 213), (199, 245, 244), (198, 213, 214), (199, 246, 245), (198, 214, 215), (199, 247, 246), (198, 215, 216), (199, 248, 247), (198, 216, 217), (199, 249, 248), (198, 217, 218), (199, 250, 249), (198, 218, 219), (199, 251, 250), (198, 219, 220), (199, 252, 251), (198, 220, 221), (199, 253, 252), (198, 221, 222), (199, 254, 253), (198, 222, 223), (199, 255, 254), (198, 223, 224), (199, 256, 255), (198, 224, 225), (199, 257, 256), (198, 225, 226), (199, 258, 257), (198, 226, 227), (199, 259, 258), (198, 227, 228), (199, 260, 259), (198, 228, 229), (199, 261, 260), (198, 229, 230), (199, 262, 261), (198, 230, 231), (199, 263, 262), (266, 267, 264, 265), (268, 271, 270, 269), (264, 268, 269, 265), (265, 269, 270, 266), (266, 270, 271, 267), (267, 271, 268, 264)])
me_cylinder_002.materials.append(mat_underframe)
me_cylinder_002.use_remesh_preserve_volume = False
me_cylinder_002.use_remesh_preserve_attributes = False
me_cylinder_002.use_mirror_vertex_groups = False
me_cylinder_002.update()
me_sphere = bpy.data.meshes.new('Sphere')
me_sphere.from_pydata([(-1.333e-06, 1.25e-06, 31.62), (-22.88, 16.62, 14.14), (8.74, 26.9, 14.14), (28.28, 4.856e-07, 14.14), (-8.74, 26.9, -14.14), (22.88, 16.62, -14.14), (-28.28, -7.508e-07, -14.14), (1.432e-06, -1.515e-06, -31.62), (-13.45, 9.772, 26.9), (5.137, 15.81, 26.9), (-8.313, 25.58, 16.63), (-26.9, 5.941e-07, 16.63), (16.63, 1.043e-06, 26.9), (21.76, 15.81, 16.63), (-30.08, 9.772, -1.941e-06), (-18.59, 25.58, -2.13e-06), (4.973e-08, 31.62, -1.581e-06), (18.59, 25.58, -5.047e-07), (30.08, 9.772, 6.886e-07), (-21.76, 15.81, -16.63), (8.313, 25.58, -16.63), (26.9, -8.593e-07, -16.63), (-16.63, -1.308e-06, -26.9), (-5.137, 15.81, -26.9), (13.45, 9.772, -26.9), (-24.33, 17.68, -2.035e-06), (-20.73, 21.1, 7.071), (-21.46, 21.63, -2.082e-06), (-19.66, 23.34, 3.536), (-22.53, 19.39, 3.536), (-22.9, 19.65, -2.059e-06), (-20.02, 23.61, -2.106e-06), (-20.2, 22.22, 5.303), (-19.12, 24.46, 1.768), (-21.63, 20.25, 5.303), (-23.43, 18.53, 1.768), (-20.56, 22.49, 1.768), (-21.1, 21.37, 3.536), (-22.0, 20.51, 1.768), (-22.18, 20.64, -2.071e-06), (-20.74, 22.62, -2.094e-06), (-19.93, 22.78, 4.419), (-19.39, 23.9, 2.652), (-22.08, 19.82, 4.419), (-22.98, 18.96, 2.652), (-21.01, 22.06, 0.8839), (-20.11, 22.92, 2.652), (-21.82, 20.38, 3.536), (-20.38, 22.36, 3.536), (-21.73, 21.07, 0.8839), (-22.26, 19.95, 2.652), (-20.29, 23.05, 0.8839), (-19.57, 24.04, 0.8839), (-19.84, 23.48, 1.768), (-20.83, 21.93, 2.652), (-21.55, 20.94, 2.652), (-21.28, 21.5, 1.768), (-23.16, 19.09, 0.8839), (-22.45, 20.08, 0.8839), (-22.71, 19.52, 1.768), (-21.37, 20.81, 4.419), (-20.65, 21.8, 4.419), (-20.92, 21.24, 5.303), (-6.725, 4.886, 29.26), (-18.17, 13.2, 20.52), (2.569, 7.906, 29.26), (6.939, 21.36, 20.52), (0.2137, 26.24, 15.38), (-15.6, 21.1, 15.38), (-24.89, 8.312, 15.38), (-29.18, 4.886, -7.071), (-26.48, 13.2, 7.071), (-13.66, 26.24, -7.071), (4.37, 29.26, 7.071), (-4.37, 29.26, -7.071), (13.66, 26.24, 7.071), (20.73, 21.1, -7.071), (-25.02, 7.906, -15.38), (-15.25, 21.36, -15.38), (-0.2137, 26.24, -15.38), (15.6, 21.1, -15.38), (-22.45, -1.03e-06, -20.52), (-8.313, -1.412e-06, -29.26), (-6.939, 21.36, -20.52), (-2.569, 7.906, -29.26), (18.17, 13.2, -20.52), (6.725, 4.886, -29.26), (-10.88, 17.68, 21.76), (-4.156, 12.79, 26.9), (-1.588, 20.7, 21.76), (-20.17, 4.886, 21.76), (-28.49, 4.886, 8.313), (-4.156, 28.6, 8.313), (-13.45, 25.58, 8.313), (-9.294, 28.6, -1.855e-06), (-25.92, 12.79, -8.313), (-20.17, 20.7, -8.313), (4.156, 28.6, -8.313), (9.294, 28.6, -1.043e-06), (13.45, 25.58, -8.313), (-13.45, 15.81, -21.76), (-19.19, 7.906, -21.76), (-10.88, 7.906, -26.9), (10.88, 17.68, -21.76), (1.588, 20.7, -21.76), (4.156, 12.79, -26.9), (-19.08, 24.81, 0.4419)], [], [(9, 13, 12), (3, 12, 13), (18, 3, 13), (13, 17, 18), (21, 18, 5), (30, 25, 19), (26, 32, 10), (25, 35, 1), (34, 26, 1), (31, 40, 19), (40, 27, 19), (27, 39, 19), (39, 30, 19), (32, 41, 10), (41, 28, 10), (28, 42, 10), (42, 33, 10), (51, 36, 45), (45, 40, 51), (31, 51, 40), (40, 45, 27), (51, 31, 52), (52, 53, 51), (36, 51, 53), (53, 52, 33), (42, 28, 46), (46, 53, 42), (33, 42, 53), (53, 46, 36), (54, 36, 46), (46, 48, 54), (37, 54, 48), (48, 46, 28), (54, 37, 55), (55, 56, 54), (36, 54, 56), (56, 55, 38), (49, 27, 45), (45, 56, 49), (38, 49, 56), (56, 45, 36), (50, 38, 55), (55, 47, 50), (29, 50, 47), (47, 55, 37), (30, 57, 25), (57, 35, 25), (57, 30, 58), (58, 59, 57), (35, 57, 59), (59, 58, 38), (50, 29, 44), (44, 59, 50), (38, 50, 59), (59, 44, 35), (49, 38, 58), (58, 39, 49), (27, 49, 39), (39, 58, 30), (60, 34, 43), (43, 47, 60), (37, 60, 47), (47, 43, 29), (60, 37, 61), (61, 62, 60), (34, 60, 62), (62, 61, 32), (34, 62, 26), (62, 32, 26), (41, 32, 61), (61, 48, 41), (28, 41, 48), (48, 61, 37), (35, 44, 1), (44, 29, 1), (29, 43, 1), (43, 34, 1), (68, 10, 87), (87, 64, 68), (1, 68, 64), (64, 87, 8), (88, 8, 87), (87, 89, 88), (9, 88, 89), (89, 87, 10), (67, 2, 66), (66, 89, 67), (10, 67, 89), (89, 66, 9), (88, 9, 65), (65, 63, 88), (8, 88, 63), (65, 0, 63), (90, 11, 69), (69, 64, 90), (8, 90, 64), (64, 69, 1), (9, 66, 13), (66, 2, 13), (0, 65, 12), (65, 9, 12), (91, 14, 71), (71, 69, 91), (11, 91, 69), (69, 71, 1), (92, 16, 73), (73, 67, 92), (10, 92, 67), (67, 73, 2), (92, 10, 93), (93, 94, 92), (16, 92, 94), (94, 93, 15), (72, 4, 74), (74, 94, 72), (15, 72, 94), (94, 74, 16), (17, 76, 18), (76, 5, 18), (2, 75, 13), (75, 17, 13), (77, 19, 95), (95, 70, 77), (6, 77, 70), (70, 95, 14), (78, 4, 72), (72, 96, 78), (19, 78, 96), (96, 72, 15), (79, 20, 97), (97, 74, 79), (4, 79, 74), (74, 97, 16), (98, 16, 97), (97, 99, 98), (17, 98, 99), (99, 97, 20), (80, 5, 76), (76, 99, 80), (20, 80, 99), (99, 76, 17), (98, 17, 75), (75, 73, 98), (16, 98, 73), (73, 75, 2), (100, 23, 83), (83, 78, 100), (19, 100, 78), (78, 83, 4), (100, 19, 101), (101, 102, 100), (23, 100, 102), (102, 101, 22), (82, 7, 84), (84, 102, 82), (22, 82, 102), (102, 84, 23), (81, 22, 101), (101, 77, 81), (6, 81, 77), (77, 101, 19), (103, 24, 85), (85, 80, 103), (20, 103, 80), (80, 85, 5), (103, 20, 104), (104, 105, 103), (24, 103, 105), (105, 104, 23), (84, 7, 86), (86, 105, 84), (23, 84, 105), (105, 86, 24), (83, 23, 104), (104, 79, 83), (4, 83, 79), (79, 104, 20), (5, 85, 21), (85, 24, 21), (14, 95, 25), (95, 19, 25), (1, 71, 25), (71, 14, 25), (10, 68, 26), (68, 1, 26), (19, 96, 31), (96, 15, 31), (15, 93, 33), (93, 10, 33), (52, 106, 33), (106, 15, 33), (15, 106, 31), (106, 52, 31)])
me_sphere.use_remesh_preserve_volume = False
me_sphere.use_remesh_preserve_attributes = False
me_sphere.use_mirror_vertex_groups = False
me_sphere.update()

# ---- objects
ob_cube_003 = bpy.data.objects.new('Cube.003', me_cube_003)
ob_cube_002 = bpy.data.objects.new('Cube.002', me_cube_002)
ob_plane_002 = bpy.data.objects.new('Plane.002', me_plane_011)
ob_plane_001 = bpy.data.objects.new('Plane.001', me_plane_010)
ob_cube_001 = bpy.data.objects.new('Cube.001', me_cube_001)
ob_plane_009 = bpy.data.objects.new('Plane.009', me_plane_009)
ob_plane_008 = bpy.data.objects.new('Plane.008', me_plane_008)
ob_plane_007 = bpy.data.objects.new('Plane.007', me_plane_007)
ob_plane_006 = bpy.data.objects.new('Plane.006', me_plane_006)
ob_plane_005 = bpy.data.objects.new('Plane.005', me_plane_005)
ob_plane_004 = bpy.data.objects.new('Plane.004', me_plane_004)
ob_plane_003 = bpy.data.objects.new('Plane.003', me_plane_003)
ob_plane = bpy.data.objects.new('Plane', me_plane)
ob_cube = bpy.data.objects.new('Cube', me_cube)
ob_cylinder_002 = bpy.data.objects.new('Cylinder.002', me_cylinder_004)
ob_cylinder_001 = bpy.data.objects.new('Cylinder.001', me_cylinder_002)
ob_camera = bpy.data.objects.new('Camera', cam_camera_001)
ob_sphere = bpy.data.objects.new('Sphere', me_sphere)
ob_lamp_001 = bpy.data.objects.new('Lamp.001', light_lamp)

# ---- transforms, parenting, visibility, modifiers, constraints
ob_cube_003.location = (-0.2761, -4.048, 0.7258)
ob_cube_003.rotation_euler = (1.571, -4.266e-17, 1.571)
ob_cube_003.lock_rotations_4d = False
ob_cube_003.empty_display_type = 'ARROWS'
ob_cube_003.color = (0.0, 0.0, 0.0, 1.0)
ob_cube_003.lineart.crease_threshold = 0.0
ob_cube_002.location = (-0.2761, 3.918, 0.7258)
ob_cube_002.rotation_euler = (1.571, -4.266e-17, 1.571)
ob_cube_002.lock_rotations_4d = False
ob_cube_002.empty_display_type = 'ARROWS'
ob_cube_002.color = (0.0, 0.0, 0.0, 1.0)
ob_cube_002.lineart.crease_threshold = 0.0
ob_plane_002.location = (-0.2761, -0.1201, 1.478)
ob_plane_002.rotation_euler = (1.571, -0.0, -0.0)
ob_plane_002.scale = (1.0, 1.0, -1.0)
ob_plane_002.lock_rotations_4d = False
ob_plane_002.empty_display_type = 'ARROWS'
ob_plane_002.color = (0.0, 0.0, 0.0, 1.0)
ob_plane_002.lineart.crease_threshold = 0.0
ob_plane_001.location = (-0.2761, -0.001884, 1.478)
ob_plane_001.rotation_euler = (1.571, -0.0, -0.0)
ob_plane_001.lock_rotations_4d = False
ob_plane_001.empty_display_type = 'ARROWS'
ob_plane_001.color = (0.0, 0.0, 0.0, 1.0)
ob_plane_001.lineart.crease_threshold = 0.0
ob_cube_001.location = (0.01952, -0.001883, 3.917)
ob_cube_001.rotation_euler = (1.571, -4.266e-17, -7.854)
ob_cube_001.scale = (0.4732, 0.4732, 0.4732)
ob_cube_001.lock_rotations_4d = False
ob_cube_001.empty_display_type = 'ARROWS'
ob_cube_001.color = (0.0, 0.0, 0.0, 1.0)
ob_cube_001.lineart.crease_threshold = 0.0
ob_plane_009.location = (0.01952, 0.009708, 3.995)
ob_plane_009.rotation_euler = (1.571, 0.0, -3.142)
ob_plane_009.scale = (1.0, 1.0, -1.0)
ob_plane_009.lock_rotations_4d = False
ob_plane_009.empty_display_type = 'ARROWS'
ob_plane_009.color = (0.0, 0.0, 0.0, 1.0)
ob_plane_009.lineart.crease_threshold = 0.0
ob_plane_008.location = (0.01952, 0.08457, 3.995)
ob_plane_008.rotation_euler = (1.571, 0.0, -3.142)
ob_plane_008.scale = (1.0, 1.0, -1.0)
ob_plane_008.lock_rotations_4d = False
ob_plane_008.empty_display_type = 'ARROWS'
ob_plane_008.color = (0.0, 0.0, 0.0, 1.0)
ob_plane_008.lineart.crease_threshold = 0.0
ob_plane_007.location = (0.01952, -0.2415, 3.995)
ob_plane_007.rotation_euler = (1.571, 0.0, -3.142)
ob_plane_007.lock_rotations_4d = False
ob_plane_007.empty_display_type = 'ARROWS'
ob_plane_007.color = (0.0, 0.0, 0.0, 1.0)
ob_plane_007.lineart.crease_threshold = 0.0
ob_plane_006.location = (0.01952, -0.1605, 3.995)
ob_plane_006.rotation_euler = (1.571, 0.0, -3.142)
ob_plane_006.lock_rotations_4d = False
ob_plane_006.empty_display_type = 'ARROWS'
ob_plane_006.color = (0.0, 0.0, 0.0, 1.0)
ob_plane_006.lineart.crease_threshold = 0.0
ob_plane_005.location = (-2.033, -0.1677, 2.214)
ob_plane_005.rotation_euler = (1.571, -4.266e-17, -4.712)
ob_plane_005.lock_rotations_4d = False
ob_plane_005.empty_display_type = 'ARROWS'
ob_plane_005.color = (0.0, 0.0, 0.0, 1.0)
ob_plane_005.lineart.crease_threshold = 0.0
ob_plane_004.location = (-0.02779, -0.1677, 2.214)
ob_plane_004.rotation_euler = (1.571, -4.266e-17, -4.712)
ob_plane_004.lock_rotations_4d = False
ob_plane_004.empty_display_type = 'ARROWS'
ob_plane_004.color = (0.0, 0.0, 0.0, 1.0)
ob_plane_004.lineart.crease_threshold = 0.0
ob_plane_003.location = (-1.891, -3.415, 1.132)
ob_plane_003.rotation_euler = (1.571, -4.266e-17, -4.712)
ob_plane_003.lock_rotations_4d = False
ob_plane_003.empty_display_type = 'ARROWS'
ob_plane_003.color = (0.0, 0.0, 0.0, 1.0)
ob_plane_003.lineart.crease_threshold = 0.0
ob_plane.location = (0.09097, -3.415, 1.132)
ob_plane.rotation_euler = (1.571, -4.266e-17, -4.712)
ob_plane.lock_rotations_4d = False
ob_plane.empty_display_type = 'ARROWS'
ob_plane.color = (0.0, 0.0, 0.0, 1.0)
ob_plane.lineart.crease_threshold = 0.0
ob_cube.location = (-0.5251, -0.1288, 1.132)
ob_cube.rotation_euler = (1.571, -4.266e-17, -4.712)
ob_cube.scale = (1.0, 1.0, 0.8639)
ob_cube.lock_rotations_4d = False
ob_cube.empty_display_type = 'ARROWS'
ob_cube.color = (0.0, 0.0, 0.0, 1.0)
ob_cube.lineart.crease_threshold = 0.0
ob_cylinder_002.location = (-0.6939, 1.466, 0.1958)
ob_cylinder_002.rotation_euler = (1.571, -4.266e-17, -4.712)
ob_cylinder_002.scale = (1.028, 1.0, 1.087)
ob_cylinder_002.lock_rotations_4d = False
ob_cylinder_002.empty_display_type = 'ARROWS'
ob_cylinder_002.color = (0.0, 0.0, 0.0, 1.0)
ob_cylinder_002.lineart.crease_threshold = 0.0
ob_cylinder_001.location = (-0.6939, -2.186, 0.1958)
ob_cylinder_001.rotation_euler = (1.571, -4.266e-17, -4.712)
ob_cylinder_001.scale = (1.028, 1.0, 1.087)
ob_cylinder_001.lock_rotations_4d = False
ob_cylinder_001.empty_display_type = 'ARROWS'
ob_cylinder_001.color = (0.0, 0.0, 0.0, 1.0)
ob_cylinder_001.lineart.crease_threshold = 0.0
ob_camera.location = (10.0, -10.0, 10.0)
ob_camera.rotation_euler = (1.047, 0.0, 0.7854)
ob_camera.lock_rotations_4d = False
ob_camera.empty_display_type = 'ARROWS'
ob_camera.color = (0.0, 0.0, 0.0, 1.0)
ob_camera.lineart.crease_threshold = 0.0
ob_sphere.location = (-0.02993, 0.1261, 0.07312)
ob_sphere.rotation_euler = (1.571, -0.0, 1.571)
ob_sphere.lock_rotations_4d = False
ob_sphere.empty_display_type = 'ARROWS'
ob_sphere.color = (0.0, 0.0, 0.0, 1.0)
ob_sphere.show_instancer_for_render = False
ob_sphere.instance_type = 'VERTS'
ob_sphere.use_instance_vertices_rotation = True
ob_sphere.lineart.crease_threshold = 0.0
ob_lamp_001.parent = ob_sphere
ob_lamp_001.matrix_parent_inverse = Matrix(((-4.371e-08, 1.0, -2.118e-22, -0.1261), (4.371e-08, 1.911e-15, 1.0, -0.07312), (1.0, 4.371e-08, -4.371e-08, 0.02993), (0.0, 0.0, 0.0, 1.0)))
ob_lamp_001.location = (-0.02993, 0.1261, 0.07312)
ob_lamp_001.rotation_euler = (1.571, -0.0, 1.571)
ob_lamp_001.lock_rotations_4d = False
ob_lamp_001.empty_display_type = 'ARROWS'
ob_lamp_001.color = (0.0, 0.0, 0.0, 1.0)
ob_lamp_001.lineart.crease_threshold = 0.0

# ---- collection membership
col_collection_1.objects.link(ob_cube_003)
col_collection_1.objects.link(ob_cube_002)
col_collection_1.objects.link(ob_plane_002)
col_collection_1.objects.link(ob_plane_001)
col_collection_1.objects.link(ob_cube_001)
col_collection_1.objects.link(ob_plane_009)
col_collection_1.objects.link(ob_plane_008)
col_collection_1.objects.link(ob_plane_007)
col_collection_1.objects.link(ob_plane_006)
col_collection_1.objects.link(ob_plane_005)
col_collection_1.objects.link(ob_plane_004)
col_collection_1.objects.link(ob_plane_003)
col_collection_1.objects.link(ob_plane)
col_collection_1.objects.link(ob_cube)
col_collection_1.objects.link(ob_cylinder_002)
col_collection_1.objects.link(ob_cylinder_001)
col_collection_2.objects.link(ob_camera)
col_collection_3.objects.link(ob_sphere)
col_collection_3.objects.link(ob_lamp_001)

# ---- scene / render settings (as saved in the file)
scene.camera = ob_camera
scene.frame_start = 1; scene.frame_end = 250; scene.frame_set(1)
scene.render.engine = 'BLENDER_EEVEE_NEXT'
scene.render.image_settings.color_mode = 'RGB'
scene.render.image_settings.compression = 90
scene.render.resolution_x = 128
scene.render.resolution_y = 128
scene.render.pixel_aspect_x = 100.0
scene.render.pixel_aspect_y = 100.0
scene.render.fps = 25
scene.render.dither_intensity = 0.0
scene.render.use_compositing = False
scene.render.use_sequencer = False
scene.render.bake_margin = 2
scene.render.bake_bias = 0.0
scene.render.use_stamp_time = False
scene.render.use_stamp_date = False
scene.render.use_stamp_frame = False
scene.render.use_stamp_camera = False
scene.render.use_stamp_scene = False
scene.render.use_stamp_filename = False
scene.render.use_stamp_render_time = False
scene.render.stamp_font_size = 0
scene.cycles.use_denoising = False
scene.cycles.samples = 10
scene.cycles.sampling_pattern = 'TABULATED_SOBOL'
scene.cycles.light_sampling_threshold = 0.0
scene.cycles.use_adaptive_sampling = False
scene.cycles.use_light_tree = False
scene.cycles.blur_glossy = 0.0
scene.cycles.volume_bounces = 1
scene.cycles.pixel_filter_type = 'GAUSSIAN'
scene.cycles.sample_clamp_indirect = 0.0
scene.view_settings.view_transform = 'Raw'
bpy.context.view_layer.update()
